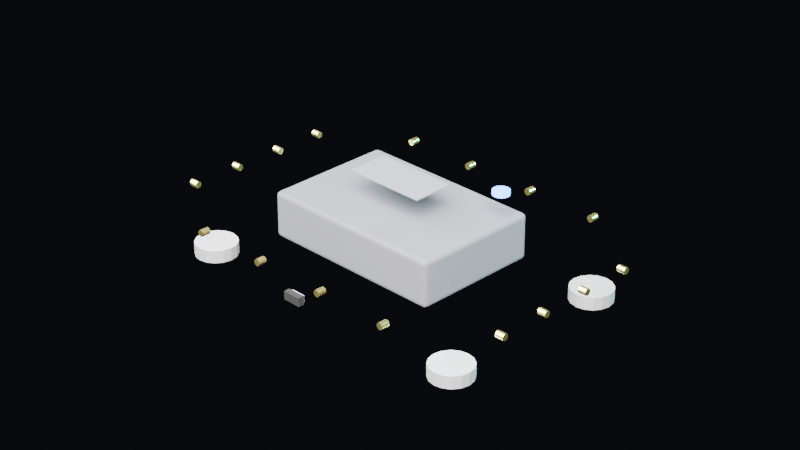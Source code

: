 # Source: hub.blend  (saved by Blender 5.1.29; exported with 4.5.12 LTS)
import bpy
from mathutils import Matrix  # noqa: F401  (used for matrix-valued properties, if any)

bpy.ops.wm.read_factory_settings(use_empty=True)
scene = bpy.context.scene
scene.name = 'Scene'

# ---- collections
col_collection = bpy.data.collections.new('Collection'); scene.collection.children.link(col_collection)
col_style_1_minimal = bpy.data.collections.new('Style_1_Minimal'); scene.collection.children.link(col_style_1_minimal)
col_style_2_rounded = bpy.data.collections.new('Style_2_Rounded'); scene.collection.children.link(col_style_2_rounded)
col_style_3_baroque = bpy.data.collections.new('Style_3_Baroque'); scene.collection.children.link(col_style_3_baroque)
col_style_4_wood = bpy.data.collections.new('Style_4_Wood'); scene.collection.children.link(col_style_4_wood)

# ---- materials (node trees are filled in below, after node groups)
mat_housing = bpy.data.materials.new('Housing')
mat_led_blue = bpy.data.materials.new('LED_Blue')
mat_usb_c = bpy.data.materials.new('USB_C')
mat_usb_inner = bpy.data.materials.new('USB_Inner')
mat_label = bpy.data.materials.new('Label')
mat_gold = bpy.data.materials.new('Gold')
mat_silver = bpy.data.materials.new('Silver')

# ---- material node trees
mat_housing.use_nodes = True; mat_housing.node_tree.nodes.clear()
_N = mat_housing.node_tree.nodes; _L = mat_housing.node_tree.links
n0 = _N.new('ShaderNodeBsdfPrincipled'); n0.name = 'Principled BSDF'; n0.location = (-200, 100)
n0.inputs[0].default_value = (0.04, 0.04, 0.05, 1.0)
n0.inputs[2].default_value = 0.85
n1 = _N.new('ShaderNodeOutputMaterial'); n1.name = 'Material Output'; n1.location = (200, 100)
_L.new(n0.outputs[0], n1.inputs[0])
n1.is_active_output = True
mat_led_blue.use_nodes = True; mat_led_blue.node_tree.nodes.clear()
_N = mat_led_blue.node_tree.nodes; _L = mat_led_blue.node_tree.links
n0 = _N.new('ShaderNodeBsdfPrincipled'); n0.name = 'Principled BSDF'; n0.location = (-200, 100)
n0.inputs[0].default_value = (0.0, 0.05, 0.2, 1.0)
n0.inputs[2].default_value = 0.2
n0.inputs[27].default_value = (0.1, 0.3, 1.0, 1.0)
n0.inputs[28].default_value = 8.0
n1 = _N.new('ShaderNodeOutputMaterial'); n1.name = 'Material Output'; n1.location = (200, 100)
_L.new(n0.outputs[0], n1.inputs[0])
n1.is_active_output = True
mat_usb_c.use_nodes = True; mat_usb_c.node_tree.nodes.clear()
_N = mat_usb_c.node_tree.nodes; _L = mat_usb_c.node_tree.links
n0 = _N.new('ShaderNodeBsdfPrincipled'); n0.name = 'Principled BSDF'; n0.location = (-200, 100)
n0.inputs[0].default_value = (0.02, 0.02, 0.02, 1.0)
n0.inputs[1].default_value = 0.5
n0.inputs[2].default_value = 0.3
n1 = _N.new('ShaderNodeOutputMaterial'); n1.name = 'Material Output'; n1.location = (200, 100)
_L.new(n0.outputs[0], n1.inputs[0])
n1.is_active_output = True
mat_usb_inner.use_nodes = True; mat_usb_inner.node_tree.nodes.clear()
_N = mat_usb_inner.node_tree.nodes; _L = mat_usb_inner.node_tree.links
n0 = _N.new('ShaderNodeBsdfPrincipled'); n0.name = 'Principled BSDF'; n0.location = (-200, 100)
n0.inputs[0].default_value = (0.6, 0.6, 0.65, 1.0)
n0.inputs[1].default_value = 0.8
n0.inputs[2].default_value = 0.3
n1 = _N.new('ShaderNodeOutputMaterial'); n1.name = 'Material Output'; n1.location = (200, 100)
_L.new(n0.outputs[0], n1.inputs[0])
n1.is_active_output = True
mat_label.use_nodes = True; mat_label.node_tree.nodes.clear()
_N = mat_label.node_tree.nodes; _L = mat_label.node_tree.links
n0 = _N.new('ShaderNodeBsdfPrincipled'); n0.name = 'Principled BSDF'; n0.location = (-200, 100)
n0.inputs[0].default_value = (0.06, 0.06, 0.07, 1.0)
n0.inputs[2].default_value = 0.7
n1 = _N.new('ShaderNodeOutputMaterial'); n1.name = 'Material Output'; n1.location = (200, 100)
_L.new(n0.outputs[0], n1.inputs[0])
n1.is_active_output = True
mat_gold.use_nodes = True; mat_gold.node_tree.nodes.clear()
_N = mat_gold.node_tree.nodes; _L = mat_gold.node_tree.links
n0 = _N.new('ShaderNodeBsdfPrincipled'); n0.name = 'Principled BSDF'; n0.location = (-200, 100)
n0.inputs[0].default_value = (0.83, 0.69, 0.22, 1.0)
n0.inputs[1].default_value = 1.0
n0.inputs[2].default_value = 0.3
n1 = _N.new('ShaderNodeOutputMaterial'); n1.name = 'Material Output'; n1.location = (200, 100)
_L.new(n0.outputs[0], n1.inputs[0])
n1.is_active_output = True
mat_silver.use_nodes = True; mat_silver.node_tree.nodes.clear()
_N = mat_silver.node_tree.nodes; _L = mat_silver.node_tree.links
n0 = _N.new('ShaderNodeBsdfPrincipled'); n0.name = 'Principled BSDF'; n0.location = (-200, 100)
n0.inputs[0].default_value = (0.75, 0.75, 0.78, 1.0)
n0.inputs[1].default_value = 0.9
n0.inputs[2].default_value = 0.4
n1 = _N.new('ShaderNodeOutputMaterial'); n1.name = 'Material Output'; n1.location = (200, 100)
_L.new(n0.outputs[0], n1.inputs[0])
n1.is_active_output = True

# ---- world
world_world = bpy.data.worlds.new('World'); scene.world = world_world
world_world.use_nodes = True; world_world.node_tree.nodes.clear()
_N = world_world.node_tree.nodes; _L = world_world.node_tree.links
n0 = _N.new('ShaderNodeOutputWorld'); n0.name = 'World Output'; n0.location = (200, 100)
n1 = _N.new('ShaderNodeBackground'); n1.name = 'Background'; n1.location = (-200, 100)
n1.inputs[0].default_value = (0.01, 0.01, 0.015, 1.0)
n1.inputs[1].default_value = 0.5
_L.new(n1.outputs[0], n0.inputs[0])
n0.is_active_output = True
world_world.color = (0.05088, 0.05088, 0.05088)
world_world.sun_shadow_jitter_overblur = 0.0

# ---- cameras
cam_camera = bpy.data.cameras.new('Camera')
cam_camera.lens = 85.0

# ---- lights
light_area = bpy.data.lights.new('Area', 'AREA')
light_area.color = (1.0, 0.98, 0.95)
light_area.energy = 30.0
light_area.size = 0.3
light_area.size_y = 1.0
light_area_001 = bpy.data.lights.new('Area.001', 'AREA')
light_area_001.color = (0.9, 0.92, 1.0)
light_area_001.size = 0.4
light_area_001.size_y = 1.0
light_point = bpy.data.lights.new('Point', 'POINT')
light_point.color = (0.0, 0.83, 0.67)
light_point.energy = 5.0

# ---- meshes
me_cube = bpy.data.meshes.new('Cube')
me_cube.from_pydata([(-0.02175, -0.0145, -0.0055), (-0.02175, -0.0155, -0.0045), (-0.02275, -0.0145, -0.0045), (-0.02175, -0.015, -0.005366), (-0.02225, -0.0145, -0.005366), (-0.02223, -0.01498, -0.005237), (-0.02225, -0.01537, -0.0045), (-0.02175, -0.01537, -0.004999), (-0.02223, -0.01524, -0.004978), (-0.02262, -0.0145, -0.004999), (-0.02262, -0.015, -0.0045), (-0.02249, -0.01498, -0.004978), (-0.02175, -0.0155, 0.0045), (-0.02175, -0.0145, 0.0055), (-0.02275, -0.0145, 0.0045), (-0.02175, -0.01537, 0.004999), (-0.02225, -0.01537, 0.0045), (-0.02223, -0.01524, 0.004978), (-0.02225, -0.0145, 0.005366), (-0.02175, -0.015, 0.005366), (-0.02223, -0.01498, 0.005237), (-0.02262, -0.015, 0.0045), (-0.02262, -0.0145, 0.004999), (-0.02249, -0.01498, 0.004978), (-0.02175, 0.0145, -0.0055), (-0.02275, 0.0145, -0.0045), (-0.02175, 0.0155, -0.0045), (-0.02225, 0.0145, -0.005366), (-0.02175, 0.015, -0.005366), (-0.02223, 0.01498, -0.005237), (-0.02262, 0.015, -0.0045), (-0.02262, 0.0145, -0.004999), (-0.02249, 0.01498, -0.004978), (-0.02175, 0.01537, -0.004999), (-0.02225, 0.01537, -0.0045), (-0.02223, 0.01524, -0.004978), (-0.02175, 0.0145, 0.0055), (-0.02175, 0.0155, 0.0045), (-0.02275, 0.0145, 0.0045), (-0.02175, 0.015, 0.005366), (-0.02225, 0.0145, 0.005366), (-0.02223, 0.01498, 0.005237), (-0.02225, 0.01537, 0.0045), (-0.02175, 0.01537, 0.004999), (-0.02223, 0.01524, 0.004978), (-0.02262, 0.0145, 0.004999), (-0.02262, 0.015, 0.0045), (-0.02249, 0.01498, 0.004978), (0.02175, -0.0145, -0.0055), (0.02275, -0.0145, -0.0045), (0.02175, -0.0155, -0.0045), (0.02225, -0.0145, -0.005366), (0.02175, -0.015, -0.005366), (0.02223, -0.01498, -0.005237), (0.02262, -0.015, -0.0045), (0.02262, -0.0145, -0.004999), (0.02249, -0.01498, -0.004978), (0.02175, -0.01537, -0.004999), (0.02225, -0.01537, -0.0045), (0.02223, -0.01524, -0.004978), (0.02175, -0.0145, 0.0055), (0.02175, -0.0155, 0.0045), (0.02275, -0.0145, 0.0045), (0.02175, -0.015, 0.005366), (0.02225, -0.0145, 0.005366), (0.02223, -0.01498, 0.005237), (0.02225, -0.01537, 0.0045), (0.02175, -0.01537, 0.004999), (0.02223, -0.01524, 0.004978), (0.02262, -0.0145, 0.004999), (0.02262, -0.015, 0.0045), (0.02249, -0.01498, 0.004978), (0.02175, 0.0145, -0.0055), (0.02175, 0.0155, -0.0045), (0.02275, 0.0145, -0.0045), (0.02175, 0.015, -0.005366), (0.02225, 0.0145, -0.005366), (0.02223, 0.01498, -0.005237), (0.02225, 0.01537, -0.0045), (0.02175, 0.01537, -0.004999), (0.02223, 0.01524, -0.004978), (0.02262, 0.0145, -0.004999), (0.02262, 0.015, -0.0045), (0.02249, 0.01498, -0.004978), (0.02175, 0.0145, 0.0055), (0.02275, 0.0145, 0.0045), (0.02175, 0.0155, 0.0045), (0.02225, 0.0145, 0.005366), (0.02175, 0.015, 0.005366), (0.02223, 0.01498, 0.005237), (0.02262, 0.015, 0.0045), (0.02262, 0.0145, 0.004999), (0.02249, 0.01498, 0.004978), (0.02175, 0.01537, 0.004999), (0.02225, 0.01537, 0.0045), (0.02223, 0.01524, 0.004978)], [], [(0, 3, 5, 4), (3, 7, 8, 5), (1, 6, 8, 7), (6, 10, 11, 8), (2, 9, 11, 10), (9, 4, 5, 11), (5, 8, 11), (12, 15, 17, 16), (15, 19, 20, 17), (13, 18, 20, 19), (18, 22, 23, 20), (14, 21, 23, 22), (21, 16, 17, 23), (17, 20, 23), (24, 27, 29, 28), (27, 31, 32, 29), (25, 30, 32, 31), (30, 34, 35, 32), (26, 33, 35, 34), (33, 28, 29, 35), (29, 32, 35), (36, 39, 41, 40), (39, 43, 44, 41), (37, 42, 44, 43), (42, 46, 47, 44), (38, 45, 47, 46), (45, 40, 41, 47), (41, 44, 47), (48, 51, 53, 52), (51, 55, 56, 53), (49, 54, 56, 55), (54, 58, 59, 56), (50, 57, 59, 58), (57, 52, 53, 59), (53, 56, 59), (60, 63, 65, 64), (63, 67, 68, 65), (61, 66, 68, 67), (66, 70, 71, 68), (62, 69, 71, 70), (69, 64, 65, 71), (65, 68, 71), (72, 75, 77, 76), (75, 79, 80, 77), (73, 78, 80, 79), (78, 82, 83, 80), (74, 81, 83, 82), (81, 76, 77, 83), (77, 80, 83), (84, 87, 89, 88), (87, 91, 92, 89), (85, 90, 92, 91), (90, 94, 95, 92), (86, 93, 95, 94), (93, 88, 89, 95), (89, 92, 95), (24, 0, 4, 27), (27, 4, 9, 31), (31, 9, 2, 25), (1, 12, 16, 6), (6, 16, 21, 10), (10, 21, 14, 2), (13, 36, 40, 18), (18, 40, 45, 22), (22, 45, 38, 14), (37, 26, 34, 42), (42, 34, 30, 46), (46, 30, 25, 38), (72, 24, 28, 75), (75, 28, 33, 79), (79, 33, 26, 73), (36, 84, 88, 39), (39, 88, 93, 43), (43, 93, 86, 37), (85, 74, 82, 90), (90, 82, 78, 94), (94, 78, 73, 86), (48, 72, 76, 51), (51, 76, 81, 55), (55, 81, 74, 49), (84, 60, 64, 87), (87, 64, 69, 91), (91, 69, 62, 85), (61, 50, 58, 66), (66, 58, 54, 70), (70, 54, 49, 62), (0, 48, 52, 3), (3, 52, 57, 7), (7, 57, 50, 1), (60, 13, 19, 63), (63, 19, 15, 67), (67, 15, 12, 61), (24, 72, 48, 0), (2, 14, 38, 25), (50, 61, 12, 1), (84, 36, 13, 60), (26, 37, 86, 73), (74, 85, 62, 49)])
_uv = me_cube.uv_layers.new(name='UVMap')
_uv.uv.foreach_set('vector', [0.1305, 0.7419, 0.1305, 0.746, 0.1279, 0.7458, 0.1278, 0.7419, 0.1305, 0.746, 0.1305, 0.75, 0.1279, 0.75, 0.1279, 0.7458, 0.3977, 0.9945, 0.3977, 1.0, 0.375, 0.9971, 0.375, 0.9945, 0.3977, 0.0, 0.3977, 0.004038, 0.375, 0.004208, 0.375, 0.0, 0.3977, 0.008065, 0.375, 0.008065, 0.375, 0.004208, 0.3977, 0.004038, 0.125, 0.7419, 0.1278, 0.7419, 0.1279, 0.7458, 0.125, 0.7458, 0.1279, 0.7458, 0.1279, 0.75, 0.125, 0.7458, 0.6023, 0.9945, 0.6136, 0.9945, 0.6131, 0.9971, 0.6023, 1.0, 0.6136, 0.9945, 0.625, 0.9945, 0.625, 0.9971, 0.6131, 0.9971, 0.8695, 0.7419, 0.875, 0.7419, 0.8721, 0.75, 0.8695, 0.75, 0.625, 0.008065, 0.6136, 0.008065, 0.6131, 0.004208, 0.625, 0.0, 0.6023, 0.008065, 0.6023, 0.004038, 0.6131, 0.004208, 0.6136, 0.008065, 0.6023, 0.004038, 0.6023, 0.0, 0.6131, 0.002124, 0.6131, 0.004208, 0.6131, 0.9971, 0.625, 0.9971, 0.6131, 0.9986, 0.1305, 0.5081, 0.1278, 0.5081, 0.1279, 0.5042, 0.1305, 0.504, 0.1278, 0.5081, 0.125, 0.5081, 0.125, 0.5042, 0.1279, 0.5042, 0.3977, 0.2419, 0.3977, 0.246, 0.375, 0.2458, 0.375, 0.2419, 0.3977, 0.246, 0.3977, 0.2528, 0.375, 0.2529, 0.375, 0.2458, 0.3977, 0.2555, 0.375, 0.2555, 0.375, 0.2529, 0.3977, 0.2528, 0.1305, 0.5, 0.1305, 0.504, 0.1279, 0.5042, 0.1279, 0.5, 0.1279, 0.5042, 0.125, 0.5042, 0.1279, 0.5, 0.8695, 0.5081, 0.8695, 0.5, 0.8721, 0.5, 0.875, 0.5081, 0.625, 0.2555, 0.6136, 0.2555, 0.6131, 0.2529, 0.625, 0.2519, 0.6023, 0.2555, 0.6023, 0.2528, 0.6131, 0.2529, 0.6136, 0.2555, 0.6023, 0.2528, 0.6023, 0.246, 0.6131, 0.2472, 0.6131, 0.2529, 0.6023, 0.2419, 0.6136, 0.2419, 0.6131, 0.2472, 0.6023, 0.246, 0.6136, 0.2419, 0.625, 0.2419, 0.625, 0.2519, 0.6131, 0.2472, 0.625, 0.2519, 0.6131, 0.2529, 0.6131, 0.2472, 0.3695, 0.7419, 0.3722, 0.7419, 0.3721, 0.7458, 0.3695, 0.746, 0.3722, 0.7419, 0.3864, 0.7419, 0.3835, 0.7458, 0.3721, 0.7458, 0.3977, 0.7419, 0.3977, 0.746, 0.3835, 0.7458, 0.3864, 0.7419, 0.3977, 0.746, 0.3977, 0.7528, 0.3736, 0.7514, 0.3835, 0.7458, 0.3977, 0.7555, 0.3723, 0.7527, 0.3736, 0.7514, 0.3977, 0.7528, 0.3723, 0.7527, 0.3695, 0.746, 0.3721, 0.7458, 0.3736, 0.7514, 0.3721, 0.7458, 0.3835, 0.7458, 0.3736, 0.7514, 0.6305, 0.7419, 0.6277, 0.7527, 0.6264, 0.7514, 0.6278, 0.7419, 0.6277, 0.7527, 0.6136, 0.7555, 0.6131, 0.7529, 0.6264, 0.7514, 0.6023, 0.7555, 0.6023, 0.7528, 0.6131, 0.7529, 0.6136, 0.7555, 0.6023, 0.7528, 0.6023, 0.746, 0.6131, 0.7472, 0.6131, 0.7529, 0.6023, 0.7419, 0.6136, 0.7419, 0.6131, 0.7472, 0.6023, 0.746, 0.6136, 0.7419, 0.6278, 0.7419, 0.6264, 0.7514, 0.6131, 0.7472, 0.6264, 0.7514, 0.6131, 0.7529, 0.6131, 0.7472, 0.3695, 0.5081, 0.3695, 0.504, 0.3721, 0.5042, 0.3722, 0.5081, 0.3695, 0.504, 0.3723, 0.4973, 0.3736, 0.4986, 0.3721, 0.5042, 0.3977, 0.4945, 0.3977, 0.4972, 0.3736, 0.4986, 0.3723, 0.4973, 0.3977, 0.4972, 0.3977, 0.504, 0.3835, 0.5042, 0.3736, 0.4986, 0.3977, 0.5081, 0.3864, 0.5081, 0.3835, 0.5042, 0.3977, 0.504, 0.3864, 0.5081, 0.3722, 0.5081, 0.3721, 0.5042, 0.3835, 0.5042, 0.3721, 0.5042, 0.3736, 0.4986, 0.3835, 0.5042, 0.6305, 0.5081, 0.6278, 0.5081, 0.6234, 0.5024, 0.6277, 0.4973, 0.6278, 0.5081, 0.6136, 0.5081, 0.6131, 0.5042, 0.6234, 0.5024, 0.6023, 0.5081, 0.6023, 0.504, 0.6131, 0.5042, 0.6136, 0.5081, 0.6023, 0.504, 0.6023, 0.4972, 0.6131, 0.4984, 0.6131, 0.5042, 0.6023, 0.4945, 0.6136, 0.4945, 0.6131, 0.4984, 0.6023, 0.4972, 0.6136, 0.4945, 0.6277, 0.4973, 0.6234, 0.5024, 0.6131, 0.4984, 0.6234, 0.5024, 0.6131, 0.5042, 0.6131, 0.4984, 0.1305, 0.5081, 0.1305, 0.7419, 0.1278, 0.7419, 0.1278, 0.5081, 0.1278, 0.5081, 0.1278, 0.7419, 0.125, 0.7419, 0.125, 0.5081, 0.375, 0.2419, 0.375, 0.008065, 0.3977, 0.008065, 0.3977, 0.2419, 0.3977, 0.9945, 0.6023, 0.9945, 0.6023, 1.0, 0.3977, 1.0, 0.3977, 0.0, 0.6023, 0.0, 0.6023, 0.004038, 0.3977, 0.004038, 0.3977, 0.004038, 0.6023, 0.004038, 0.6023, 0.008065, 0.3977, 0.008065, 0.8695, 0.7419, 0.8695, 0.5081, 0.875, 0.5081, 0.875, 0.7419, 0.625, 0.008065, 0.625, 0.2419, 0.6136, 0.2419, 0.6136, 0.008065, 0.6136, 0.008065, 0.6136, 0.2419, 0.6023, 0.2419, 0.6023, 0.008065, 0.6023, 0.2555, 0.3977, 0.2555, 0.3977, 0.2528, 0.6023, 0.2528, 0.6023, 0.2528, 0.3977, 0.2528, 0.3977, 0.246, 0.6023, 0.246, 0.6023, 0.246, 0.3977, 0.246, 0.3977, 0.2419, 0.6023, 0.2419, 0.3695, 0.5081, 0.1305, 0.5081, 0.1305, 0.504, 0.3695, 0.504, 0.3695, 0.504, 0.1305, 0.504, 0.1305, 0.5, 0.3723, 0.4973, 0.3723, 0.4973, 0.375, 0.2555, 0.3977, 0.2555, 0.3977, 0.4945, 0.8695, 0.5081, 0.6305, 0.5081, 0.6277, 0.4973, 0.8695, 0.5, 0.625, 0.2555, 0.6277, 0.4973, 0.6136, 0.4945, 0.6136, 0.2555, 0.6136, 0.2555, 0.6136, 0.4945, 0.6023, 0.4945, 0.6023, 0.2555, 0.6023, 0.5081, 0.3977, 0.5081, 0.3977, 0.504, 0.6023, 0.504, 0.6023, 0.504, 0.3977, 0.504, 0.3977, 0.4972, 0.6023, 0.4972, 0.6023, 0.4972, 0.3977, 0.4972, 0.3977, 0.4945, 0.6023, 0.4945, 0.3695, 0.7419, 0.3695, 0.5081, 0.3722, 0.5081, 0.3722, 0.7419, 0.3722, 0.7419, 0.3722, 0.5081, 0.3864, 0.5081, 0.3864, 0.7419, 0.3864, 0.7419, 0.3864, 0.5081, 0.3977, 0.5081, 0.3977, 0.7419, 0.6305, 0.5081, 0.6305, 0.7419, 0.6278, 0.7419, 0.6278, 0.5081, 0.6278, 0.5081, 0.6278, 0.7419, 0.6136, 0.7419, 0.6136, 0.5081, 0.6136, 0.5081, 0.6136, 0.7419, 0.6023, 0.7419, 0.6023, 0.5081, 0.6023, 0.7555, 0.3977, 0.7555, 0.3977, 0.7528, 0.6023, 0.7528, 0.6023, 0.7528, 0.3977, 0.7528, 0.3977, 0.746, 0.6023, 0.746, 0.6023, 0.746, 0.3977, 0.746, 0.3977, 0.7419, 0.6023, 0.7419, 0.1305, 0.7419, 0.3695, 0.7419, 0.3695, 0.746, 0.1305, 0.746, 0.1305, 0.746, 0.3695, 0.746, 0.3723, 0.7527, 0.1305, 0.75, 0.375, 0.9945, 0.3723, 0.7527, 0.3977, 0.7555, 0.3977, 0.9945, 0.6305, 0.7419, 0.8695, 0.7419, 0.8695, 0.75, 0.6277, 0.7527, 0.6277, 0.7527, 0.625, 0.9945, 0.6136, 0.9945, 0.6136, 0.7555, 0.6136, 0.7555, 0.6136, 0.9945, 0.6023, 0.9945, 0.6023, 0.7555, 0.1305, 0.5081, 0.3695, 0.5081, 0.3695, 0.7419, 0.1305, 0.7419, 0.3977, 0.008065, 0.6023, 0.008065, 0.6023, 0.2419, 0.3977, 0.2419, 0.3977, 0.7555, 0.6023, 0.7555, 0.6023, 0.9945, 0.3977, 0.9945, 0.6305, 0.5081, 0.8695, 0.5081, 0.8695, 0.7419, 0.6305, 0.7419, 0.3977, 0.2555, 0.6023, 0.2555, 0.6023, 0.4945, 0.3977, 0.4945, 0.3977, 0.5081, 0.6023, 0.5081, 0.6023, 0.7419, 0.3977, 0.7419])
me_cube.materials.append(mat_housing)
me_cube.update()
me_cylinder = bpy.data.meshes.new('Cylinder')
me_cylinder.from_pydata([(0.0, 0.002, -0.0005), (0.0, 0.002, 0.0005), (0.0007654, 0.001848, -0.0005), (0.0007654, 0.001848, 0.0005), (0.001414, 0.001414, -0.0005), (0.001414, 0.001414, 0.0005), (0.001848, 0.0007654, -0.0005), (0.001848, 0.0007654, 0.0005), (0.002, 0.0, -0.0005), (0.002, 0.0, 0.0005), (0.001848, -0.0007654, -0.0005), (0.001848, -0.0007654, 0.0005), (0.001414, -0.001414, -0.0005), (0.001414, -0.001414, 0.0005), (0.0007654, -0.001848, -0.0005), (0.0007654, -0.001848, 0.0005), (0.0, -0.002, -0.0005), (0.0, -0.002, 0.0005), (-0.0007654, -0.001848, -0.0005), (-0.0007654, -0.001848, 0.0005), (-0.001414, -0.001414, -0.0005), (-0.001414, -0.001414, 0.0005), (-0.001848, -0.0007654, -0.0005), (-0.001848, -0.0007654, 0.0005), (-0.002, 0.0, -0.0005), (-0.002, 0.0, 0.0005), (-0.001848, 0.0007654, -0.0005), (-0.001848, 0.0007654, 0.0005), (-0.001414, 0.001414, -0.0005), (-0.001414, 0.001414, 0.0005), (-0.0007654, 0.001848, -0.0005), (-0.0007654, 0.001848, 0.0005)], [], [(0, 1, 3, 2), (2, 3, 5, 4), (4, 5, 7, 6), (6, 7, 9, 8), (8, 9, 11, 10), (10, 11, 13, 12), (12, 13, 15, 14), (14, 15, 17, 16), (16, 17, 19, 18), (18, 19, 21, 20), (20, 21, 23, 22), (22, 23, 25, 24), (24, 25, 27, 26), (26, 27, 29, 28), (3, 1, 31, 29, 27, 25, 23, 21, 19, 17, 15, 13, 11, 9, 7, 5), (28, 29, 31, 30), (30, 31, 1, 0), (0, 2, 4, 6, 8, 10, 12, 14, 16, 18, 20, 22, 24, 26, 28, 30)])
_uv = me_cylinder.uv_layers.new(name='UVMap')
_uv.uv.foreach_set('vector', [1.0, 0.5, 1.0, 1.0, 0.9375, 1.0, 0.9375, 0.5, 0.9375, 0.5, 0.9375, 1.0, 0.875, 1.0, 0.875, 0.5, 0.875, 0.5, 0.875, 1.0, 0.8125, 1.0, 0.8125, 0.5, 0.8125, 0.5, 0.8125, 1.0, 0.75, 1.0, 0.75, 0.5, 0.75, 0.5, 0.75, 1.0, 0.6875, 1.0, 0.6875, 0.5, 0.6875, 0.5, 0.6875, 1.0, 0.625, 1.0, 0.625, 0.5, 0.625, 0.5, 0.625, 1.0, 0.5625, 1.0, 0.5625, 0.5, 0.5625, 0.5, 0.5625, 1.0, 0.5, 1.0, 0.5, 0.5, 0.5, 0.5, 0.5, 1.0, 0.4375, 1.0, 0.4375, 0.5, 0.4375, 0.5, 0.4375, 1.0, 0.375, 1.0, 0.375, 0.5, 0.375, 0.5, 0.375, 1.0, 0.3125, 1.0, 0.3125, 0.5, 0.3125, 0.5, 0.3125, 1.0, 0.25, 1.0, 0.25, 0.5, 0.25, 0.5, 0.25, 1.0, 0.1875, 1.0, 0.1875, 0.5, 0.1875, 0.5, 0.1875, 1.0, 0.125, 1.0, 0.125, 0.5, 0.3418, 0.4717, 0.25, 0.49, 0.1582, 0.4717, 0.08029, 0.4197, 0.02827, 0.3418, 0.01, 0.25, 0.02827, 0.1582, 0.08029, 0.08029, 0.1582, 0.02827, 0.25, 0.01, 0.3418, 0.02827, 0.4197, 0.08029, 0.4717, 0.1582, 0.49, 0.25, 0.4717, 0.3418, 0.4197, 0.4197, 0.125, 0.5, 0.125, 1.0, 0.0625, 1.0, 0.0625, 0.5, 0.0625, 0.5, 0.0625, 1.0, 0.0, 1.0, 0.0, 0.5, 0.75, 0.49, 0.8418, 0.4717, 0.9197, 0.4197, 0.9717, 0.3418, 0.99, 0.25, 0.9717, 0.1582, 0.9197, 0.08029, 0.8418, 0.02827, 0.75, 0.01, 0.6582, 0.02827, 0.5803, 0.08029, 0.5283, 0.1582, 0.51, 0.25, 0.5283, 0.3418, 0.5803, 0.4197, 0.6582, 0.4717])
me_cylinder.materials.append(mat_led_blue)
me_cylinder.update()
me_cube_001 = bpy.data.meshes.new('Cube.001')
me_cube_001.from_pydata([(-0.00225, -0.03175, -0.0065), (-0.00225, -0.03175, -0.0045), (-0.00225, -0.03025, -0.0065), (-0.00225, -0.03025, -0.0045), (0.00225, -0.03175, -0.0065), (0.00225, -0.03175, -0.0045), (0.00225, -0.03025, -0.0065), (0.00225, -0.03025, -0.0045)], [], [(0, 1, 3, 2), (2, 3, 7, 6), (6, 7, 5, 4), (4, 5, 1, 0), (2, 6, 4, 0), (7, 3, 1, 5)])
_uv = me_cube_001.uv_layers.new(name='UVMap')
_uv.uv.foreach_set('vector', [0.375, 0.0, 0.625, 0.0, 0.625, 0.25, 0.375, 0.25, 0.375, 0.25, 0.625, 0.25, 0.625, 0.5, 0.375, 0.5, 0.375, 0.5, 0.625, 0.5, 0.625, 0.75, 0.375, 0.75, 0.375, 0.75, 0.625, 0.75, 0.625, 1.0, 0.375, 1.0, 0.125, 0.5, 0.375, 0.5, 0.375, 0.75, 0.125, 0.75, 0.625, 0.5, 0.875, 0.5, 0.875, 0.75, 0.625, 0.75])
me_cube_001.materials.append(mat_usb_c)
me_cube_001.update()
me_cube_002 = bpy.data.meshes.new('Cube.002')
me_cube_002.from_pydata([(-0.00175, -0.03025, -0.00625), (-0.00175, -0.03025, -0.00475), (-0.00175, -0.02975, -0.00625), (-0.00175, -0.02975, -0.00475), (0.00175, -0.03025, -0.00625), (0.00175, -0.03025, -0.00475), (0.00175, -0.02975, -0.00625), (0.00175, -0.02975, -0.00475)], [], [(0, 1, 3, 2), (2, 3, 7, 6), (6, 7, 5, 4), (4, 5, 1, 0), (2, 6, 4, 0), (7, 3, 1, 5)])
_uv = me_cube_002.uv_layers.new(name='UVMap')
_uv.uv.foreach_set('vector', [0.375, 0.0, 0.625, 0.0, 0.625, 0.25, 0.375, 0.25, 0.375, 0.25, 0.625, 0.25, 0.625, 0.5, 0.375, 0.5, 0.375, 0.5, 0.625, 0.5, 0.625, 0.75, 0.375, 0.75, 0.375, 0.75, 0.625, 0.75, 0.625, 1.0, 0.375, 1.0, 0.125, 0.5, 0.375, 0.5, 0.375, 0.75, 0.125, 0.75, 0.625, 0.5, 0.875, 0.5, 0.875, 0.75, 0.625, 0.75])
me_cube_002.materials.append(mat_usb_inner)
me_cube_002.update()
me_cube_003 = bpy.data.meshes.new('Cube.003')
me_cube_003.from_pydata([(-0.01, -0.005, 0.01118), (-0.01, -0.005, 0.01143), (-0.01, 0.005, 0.01118), (-0.01, 0.005, 0.01143), (0.01, -0.005, 0.01118), (0.01, -0.005, 0.01143), (0.01, 0.005, 0.01118), (0.01, 0.005, 0.01143)], [], [(0, 1, 3, 2), (2, 3, 7, 6), (6, 7, 5, 4), (4, 5, 1, 0), (2, 6, 4, 0), (7, 3, 1, 5)])
_uv = me_cube_003.uv_layers.new(name='UVMap')
_uv.uv.foreach_set('vector', [0.375, 0.0, 0.625, 0.0, 0.625, 0.25, 0.375, 0.25, 0.375, 0.25, 0.625, 0.25, 0.625, 0.5, 0.375, 0.5, 0.375, 0.5, 0.625, 0.5, 0.625, 0.75, 0.375, 0.75, 0.375, 0.75, 0.625, 0.75, 0.625, 1.0, 0.375, 1.0, 0.125, 0.5, 0.375, 0.5, 0.375, 0.75, 0.125, 0.75, 0.625, 0.5, 0.875, 0.5, 0.875, 0.75, 0.625, 0.75])
me_cube_003.materials.append(mat_label)
me_cube_003.update()
me_cylinder_001 = bpy.data.meshes.new('Cylinder.001')
me_cylinder_001.from_pydata([(0.0, 0.0008, -0.001), (0.0, 0.0008, 0.001), (0.0003061, 0.0007391, -0.001), (0.0003061, 0.0007391, 0.001), (0.0005657, 0.0005657, -0.001), (0.0005657, 0.0005657, 0.001), (0.0007391, 0.0003061, -0.001), (0.0007391, 0.0003061, 0.001), (0.0008, 0.0, -0.001), (0.0008, 0.0, 0.001), (0.0007391, -0.0003061, -0.001), (0.0007391, -0.0003061, 0.001), (0.0005657, -0.0005657, -0.001), (0.0005657, -0.0005657, 0.001), (0.0003061, -0.0007391, -0.001), (0.0003061, -0.0007391, 0.001), (0.0, -0.0008, -0.001), (0.0, -0.0008, 0.001), (-0.0003061, -0.0007391, -0.001), (-0.0003061, -0.0007391, 0.001), (-0.0005657, -0.0005657, -0.001), (-0.0005657, -0.0005657, 0.001), (-0.0007391, -0.0003061, -0.001), (-0.0007391, -0.0003061, 0.001), (-0.0008, 0.0, -0.001), (-0.0008, 0.0, 0.001), (-0.0007391, 0.0003061, -0.001), (-0.0007391, 0.0003061, 0.001), (-0.0005657, 0.0005657, -0.001), (-0.0005657, 0.0005657, 0.001), (-0.0003061, 0.0007391, -0.001), (-0.0003061, 0.0007391, 0.001)], [], [(0, 1, 3, 2), (2, 3, 5, 4), (4, 5, 7, 6), (6, 7, 9, 8), (8, 9, 11, 10), (10, 11, 13, 12), (12, 13, 15, 14), (14, 15, 17, 16), (16, 17, 19, 18), (18, 19, 21, 20), (20, 21, 23, 22), (22, 23, 25, 24), (24, 25, 27, 26), (26, 27, 29, 28), (3, 1, 31, 29, 27, 25, 23, 21, 19, 17, 15, 13, 11, 9, 7, 5), (28, 29, 31, 30), (30, 31, 1, 0), (0, 2, 4, 6, 8, 10, 12, 14, 16, 18, 20, 22, 24, 26, 28, 30)])
_uv = me_cylinder_001.uv_layers.new(name='UVMap')
_uv.uv.foreach_set('vector', [1.0, 0.5, 1.0, 1.0, 0.9375, 1.0, 0.9375, 0.5, 0.9375, 0.5, 0.9375, 1.0, 0.875, 1.0, 0.875, 0.5, 0.875, 0.5, 0.875, 1.0, 0.8125, 1.0, 0.8125, 0.5, 0.8125, 0.5, 0.8125, 1.0, 0.75, 1.0, 0.75, 0.5, 0.75, 0.5, 0.75, 1.0, 0.6875, 1.0, 0.6875, 0.5, 0.6875, 0.5, 0.6875, 1.0, 0.625, 1.0, 0.625, 0.5, 0.625, 0.5, 0.625, 1.0, 0.5625, 1.0, 0.5625, 0.5, 0.5625, 0.5, 0.5625, 1.0, 0.5, 1.0, 0.5, 0.5, 0.5, 0.5, 0.5, 1.0, 0.4375, 1.0, 0.4375, 0.5, 0.4375, 0.5, 0.4375, 1.0, 0.375, 1.0, 0.375, 0.5, 0.375, 0.5, 0.375, 1.0, 0.3125, 1.0, 0.3125, 0.5, 0.3125, 0.5, 0.3125, 1.0, 0.25, 1.0, 0.25, 0.5, 0.25, 0.5, 0.25, 1.0, 0.1875, 1.0, 0.1875, 0.5, 0.1875, 0.5, 0.1875, 1.0, 0.125, 1.0, 0.125, 0.5, 0.3418, 0.4717, 0.25, 0.49, 0.1582, 0.4717, 0.08029, 0.4197, 0.02827, 0.3418, 0.01, 0.25, 0.02827, 0.1582, 0.08029, 0.08029, 0.1582, 0.02827, 0.25, 0.01, 0.3418, 0.02827, 0.4197, 0.08029, 0.4717, 0.1582, 0.49, 0.25, 0.4717, 0.3418, 0.4197, 0.4197, 0.125, 0.5, 0.125, 1.0, 0.0625, 1.0, 0.0625, 0.5, 0.0625, 0.5, 0.0625, 1.0, 0.0, 1.0, 0.0, 0.5, 0.75, 0.49, 0.8418, 0.4717, 0.9197, 0.4197, 0.9717, 0.3418, 0.99, 0.25, 0.9717, 0.1582, 0.9197, 0.08029, 0.8418, 0.02827, 0.75, 0.01, 0.6582, 0.02827, 0.5803, 0.08029, 0.5283, 0.1582, 0.51, 0.25, 0.5283, 0.3418, 0.5803, 0.4197, 0.6582, 0.4717])
me_cylinder_001.materials.append(mat_gold)
me_cylinder_001.update()
me_cylinder_002 = bpy.data.meshes.new('Cylinder.002')
me_cylinder_002.from_pydata([(0.0, 0.0008, -0.001), (0.0, 0.0008, 0.001), (0.0003061, 0.0007391, -0.001), (0.0003061, 0.0007391, 0.001), (0.0005657, 0.0005657, -0.001), (0.0005657, 0.0005657, 0.001), (0.0007391, 0.0003061, -0.001), (0.0007391, 0.0003061, 0.001), (0.0008, 0.0, -0.001), (0.0008, 0.0, 0.001), (0.0007391, -0.0003061, -0.001), (0.0007391, -0.0003061, 0.001), (0.0005657, -0.0005657, -0.001), (0.0005657, -0.0005657, 0.001), (0.0003061, -0.0007391, -0.001), (0.0003061, -0.0007391, 0.001), (0.0, -0.0008, -0.001), (0.0, -0.0008, 0.001), (-0.0003061, -0.0007391, -0.001), (-0.0003061, -0.0007391, 0.001), (-0.0005657, -0.0005657, -0.001), (-0.0005657, -0.0005657, 0.001), (-0.0007391, -0.0003061, -0.001), (-0.0007391, -0.0003061, 0.001), (-0.0008, 0.0, -0.001), (-0.0008, 0.0, 0.001), (-0.0007391, 0.0003061, -0.001), (-0.0007391, 0.0003061, 0.001), (-0.0005657, 0.0005657, -0.001), (-0.0005657, 0.0005657, 0.001), (-0.0003061, 0.0007391, -0.001), (-0.0003061, 0.0007391, 0.001)], [], [(0, 1, 3, 2), (2, 3, 5, 4), (4, 5, 7, 6), (6, 7, 9, 8), (8, 9, 11, 10), (10, 11, 13, 12), (12, 13, 15, 14), (14, 15, 17, 16), (16, 17, 19, 18), (18, 19, 21, 20), (20, 21, 23, 22), (22, 23, 25, 24), (24, 25, 27, 26), (26, 27, 29, 28), (3, 1, 31, 29, 27, 25, 23, 21, 19, 17, 15, 13, 11, 9, 7, 5), (28, 29, 31, 30), (30, 31, 1, 0), (0, 2, 4, 6, 8, 10, 12, 14, 16, 18, 20, 22, 24, 26, 28, 30)])
_uv = me_cylinder_002.uv_layers.new(name='UVMap')
_uv.uv.foreach_set('vector', [1.0, 0.5, 1.0, 1.0, 0.9375, 1.0, 0.9375, 0.5, 0.9375, 0.5, 0.9375, 1.0, 0.875, 1.0, 0.875, 0.5, 0.875, 0.5, 0.875, 1.0, 0.8125, 1.0, 0.8125, 0.5, 0.8125, 0.5, 0.8125, 1.0, 0.75, 1.0, 0.75, 0.5, 0.75, 0.5, 0.75, 1.0, 0.6875, 1.0, 0.6875, 0.5, 0.6875, 0.5, 0.6875, 1.0, 0.625, 1.0, 0.625, 0.5, 0.625, 0.5, 0.625, 1.0, 0.5625, 1.0, 0.5625, 0.5, 0.5625, 0.5, 0.5625, 1.0, 0.5, 1.0, 0.5, 0.5, 0.5, 0.5, 0.5, 1.0, 0.4375, 1.0, 0.4375, 0.5, 0.4375, 0.5, 0.4375, 1.0, 0.375, 1.0, 0.375, 0.5, 0.375, 0.5, 0.375, 1.0, 0.3125, 1.0, 0.3125, 0.5, 0.3125, 0.5, 0.3125, 1.0, 0.25, 1.0, 0.25, 0.5, 0.25, 0.5, 0.25, 1.0, 0.1875, 1.0, 0.1875, 0.5, 0.1875, 0.5, 0.1875, 1.0, 0.125, 1.0, 0.125, 0.5, 0.3418, 0.4717, 0.25, 0.49, 0.1582, 0.4717, 0.08029, 0.4197, 0.02827, 0.3418, 0.01, 0.25, 0.02827, 0.1582, 0.08029, 0.08029, 0.1582, 0.02827, 0.25, 0.01, 0.3418, 0.02827, 0.4197, 0.08029, 0.4717, 0.1582, 0.49, 0.25, 0.4717, 0.3418, 0.4197, 0.4197, 0.125, 0.5, 0.125, 1.0, 0.0625, 1.0, 0.0625, 0.5, 0.0625, 0.5, 0.0625, 1.0, 0.0, 1.0, 0.0, 0.5, 0.75, 0.49, 0.8418, 0.4717, 0.9197, 0.4197, 0.9717, 0.3418, 0.99, 0.25, 0.9717, 0.1582, 0.9197, 0.08029, 0.8418, 0.02827, 0.75, 0.01, 0.6582, 0.02827, 0.5803, 0.08029, 0.5283, 0.1582, 0.51, 0.25, 0.5283, 0.3418, 0.5803, 0.4197, 0.6582, 0.4717])
me_cylinder_002.materials.append(mat_gold)
me_cylinder_002.update()
me_cylinder_003 = bpy.data.meshes.new('Cylinder.003')
me_cylinder_003.from_pydata([(0.0, 0.0008, -0.001), (0.0, 0.0008, 0.001), (0.0003061, 0.0007391, -0.001), (0.0003061, 0.0007391, 0.001), (0.0005657, 0.0005657, -0.001), (0.0005657, 0.0005657, 0.001), (0.0007391, 0.0003061, -0.001), (0.0007391, 0.0003061, 0.001), (0.0008, 0.0, -0.001), (0.0008, 0.0, 0.001), (0.0007391, -0.0003061, -0.001), (0.0007391, -0.0003061, 0.001), (0.0005657, -0.0005657, -0.001), (0.0005657, -0.0005657, 0.001), (0.0003061, -0.0007391, -0.001), (0.0003061, -0.0007391, 0.001), (0.0, -0.0008, -0.001), (0.0, -0.0008, 0.001), (-0.0003061, -0.0007391, -0.001), (-0.0003061, -0.0007391, 0.001), (-0.0005657, -0.0005657, -0.001), (-0.0005657, -0.0005657, 0.001), (-0.0007391, -0.0003061, -0.001), (-0.0007391, -0.0003061, 0.001), (-0.0008, 0.0, -0.001), (-0.0008, 0.0, 0.001), (-0.0007391, 0.0003061, -0.001), (-0.0007391, 0.0003061, 0.001), (-0.0005657, 0.0005657, -0.001), (-0.0005657, 0.0005657, 0.001), (-0.0003061, 0.0007391, -0.001), (-0.0003061, 0.0007391, 0.001)], [], [(0, 1, 3, 2), (2, 3, 5, 4), (4, 5, 7, 6), (6, 7, 9, 8), (8, 9, 11, 10), (10, 11, 13, 12), (12, 13, 15, 14), (14, 15, 17, 16), (16, 17, 19, 18), (18, 19, 21, 20), (20, 21, 23, 22), (22, 23, 25, 24), (24, 25, 27, 26), (26, 27, 29, 28), (3, 1, 31, 29, 27, 25, 23, 21, 19, 17, 15, 13, 11, 9, 7, 5), (28, 29, 31, 30), (30, 31, 1, 0), (0, 2, 4, 6, 8, 10, 12, 14, 16, 18, 20, 22, 24, 26, 28, 30)])
_uv = me_cylinder_003.uv_layers.new(name='UVMap')
_uv.uv.foreach_set('vector', [1.0, 0.5, 1.0, 1.0, 0.9375, 1.0, 0.9375, 0.5, 0.9375, 0.5, 0.9375, 1.0, 0.875, 1.0, 0.875, 0.5, 0.875, 0.5, 0.875, 1.0, 0.8125, 1.0, 0.8125, 0.5, 0.8125, 0.5, 0.8125, 1.0, 0.75, 1.0, 0.75, 0.5, 0.75, 0.5, 0.75, 1.0, 0.6875, 1.0, 0.6875, 0.5, 0.6875, 0.5, 0.6875, 1.0, 0.625, 1.0, 0.625, 0.5, 0.625, 0.5, 0.625, 1.0, 0.5625, 1.0, 0.5625, 0.5, 0.5625, 0.5, 0.5625, 1.0, 0.5, 1.0, 0.5, 0.5, 0.5, 0.5, 0.5, 1.0, 0.4375, 1.0, 0.4375, 0.5, 0.4375, 0.5, 0.4375, 1.0, 0.375, 1.0, 0.375, 0.5, 0.375, 0.5, 0.375, 1.0, 0.3125, 1.0, 0.3125, 0.5, 0.3125, 0.5, 0.3125, 1.0, 0.25, 1.0, 0.25, 0.5, 0.25, 0.5, 0.25, 1.0, 0.1875, 1.0, 0.1875, 0.5, 0.1875, 0.5, 0.1875, 1.0, 0.125, 1.0, 0.125, 0.5, 0.3418, 0.4717, 0.25, 0.49, 0.1582, 0.4717, 0.08029, 0.4197, 0.02827, 0.3418, 0.01, 0.25, 0.02827, 0.1582, 0.08029, 0.08029, 0.1582, 0.02827, 0.25, 0.01, 0.3418, 0.02827, 0.4197, 0.08029, 0.4717, 0.1582, 0.49, 0.25, 0.4717, 0.3418, 0.4197, 0.4197, 0.125, 0.5, 0.125, 1.0, 0.0625, 1.0, 0.0625, 0.5, 0.0625, 0.5, 0.0625, 1.0, 0.0, 1.0, 0.0, 0.5, 0.75, 0.49, 0.8418, 0.4717, 0.9197, 0.4197, 0.9717, 0.3418, 0.99, 0.25, 0.9717, 0.1582, 0.9197, 0.08029, 0.8418, 0.02827, 0.75, 0.01, 0.6582, 0.02827, 0.5803, 0.08029, 0.5283, 0.1582, 0.51, 0.25, 0.5283, 0.3418, 0.5803, 0.4197, 0.6582, 0.4717])
me_cylinder_003.materials.append(mat_gold)
me_cylinder_003.update()
me_cylinder_004 = bpy.data.meshes.new('Cylinder.004')
me_cylinder_004.from_pydata([(0.0, 0.0008, -0.001), (0.0, 0.0008, 0.001), (0.0003061, 0.0007391, -0.001), (0.0003061, 0.0007391, 0.001), (0.0005657, 0.0005657, -0.001), (0.0005657, 0.0005657, 0.001), (0.0007391, 0.0003061, -0.001), (0.0007391, 0.0003061, 0.001), (0.0008, 0.0, -0.001), (0.0008, 0.0, 0.001), (0.0007391, -0.0003061, -0.001), (0.0007391, -0.0003061, 0.001), (0.0005657, -0.0005657, -0.001), (0.0005657, -0.0005657, 0.001), (0.0003061, -0.0007391, -0.001), (0.0003061, -0.0007391, 0.001), (0.0, -0.0008, -0.001), (0.0, -0.0008, 0.001), (-0.0003061, -0.0007391, -0.001), (-0.0003061, -0.0007391, 0.001), (-0.0005657, -0.0005657, -0.001), (-0.0005657, -0.0005657, 0.001), (-0.0007391, -0.0003061, -0.001), (-0.0007391, -0.0003061, 0.001), (-0.0008, 0.0, -0.001), (-0.0008, 0.0, 0.001), (-0.0007391, 0.0003061, -0.001), (-0.0007391, 0.0003061, 0.001), (-0.0005657, 0.0005657, -0.001), (-0.0005657, 0.0005657, 0.001), (-0.0003061, 0.0007391, -0.001), (-0.0003061, 0.0007391, 0.001)], [], [(0, 1, 3, 2), (2, 3, 5, 4), (4, 5, 7, 6), (6, 7, 9, 8), (8, 9, 11, 10), (10, 11, 13, 12), (12, 13, 15, 14), (14, 15, 17, 16), (16, 17, 19, 18), (18, 19, 21, 20), (20, 21, 23, 22), (22, 23, 25, 24), (24, 25, 27, 26), (26, 27, 29, 28), (3, 1, 31, 29, 27, 25, 23, 21, 19, 17, 15, 13, 11, 9, 7, 5), (28, 29, 31, 30), (30, 31, 1, 0), (0, 2, 4, 6, 8, 10, 12, 14, 16, 18, 20, 22, 24, 26, 28, 30)])
_uv = me_cylinder_004.uv_layers.new(name='UVMap')
_uv.uv.foreach_set('vector', [1.0, 0.5, 1.0, 1.0, 0.9375, 1.0, 0.9375, 0.5, 0.9375, 0.5, 0.9375, 1.0, 0.875, 1.0, 0.875, 0.5, 0.875, 0.5, 0.875, 1.0, 0.8125, 1.0, 0.8125, 0.5, 0.8125, 0.5, 0.8125, 1.0, 0.75, 1.0, 0.75, 0.5, 0.75, 0.5, 0.75, 1.0, 0.6875, 1.0, 0.6875, 0.5, 0.6875, 0.5, 0.6875, 1.0, 0.625, 1.0, 0.625, 0.5, 0.625, 0.5, 0.625, 1.0, 0.5625, 1.0, 0.5625, 0.5, 0.5625, 0.5, 0.5625, 1.0, 0.5, 1.0, 0.5, 0.5, 0.5, 0.5, 0.5, 1.0, 0.4375, 1.0, 0.4375, 0.5, 0.4375, 0.5, 0.4375, 1.0, 0.375, 1.0, 0.375, 0.5, 0.375, 0.5, 0.375, 1.0, 0.3125, 1.0, 0.3125, 0.5, 0.3125, 0.5, 0.3125, 1.0, 0.25, 1.0, 0.25, 0.5, 0.25, 0.5, 0.25, 1.0, 0.1875, 1.0, 0.1875, 0.5, 0.1875, 0.5, 0.1875, 1.0, 0.125, 1.0, 0.125, 0.5, 0.3418, 0.4717, 0.25, 0.49, 0.1582, 0.4717, 0.08029, 0.4197, 0.02827, 0.3418, 0.01, 0.25, 0.02827, 0.1582, 0.08029, 0.08029, 0.1582, 0.02827, 0.25, 0.01, 0.3418, 0.02827, 0.4197, 0.08029, 0.4717, 0.1582, 0.49, 0.25, 0.4717, 0.3418, 0.4197, 0.4197, 0.125, 0.5, 0.125, 1.0, 0.0625, 1.0, 0.0625, 0.5, 0.0625, 0.5, 0.0625, 1.0, 0.0, 1.0, 0.0, 0.5, 0.75, 0.49, 0.8418, 0.4717, 0.9197, 0.4197, 0.9717, 0.3418, 0.99, 0.25, 0.9717, 0.1582, 0.9197, 0.08029, 0.8418, 0.02827, 0.75, 0.01, 0.6582, 0.02827, 0.5803, 0.08029, 0.5283, 0.1582, 0.51, 0.25, 0.5283, 0.3418, 0.5803, 0.4197, 0.6582, 0.4717])
me_cylinder_004.materials.append(mat_gold)
me_cylinder_004.update()
me_cylinder_005 = bpy.data.meshes.new('Cylinder.005')
me_cylinder_005.from_pydata([(0.0, 0.0008, -0.001), (0.0, 0.0008, 0.001), (0.0003061, 0.0007391, -0.001), (0.0003061, 0.0007391, 0.001), (0.0005657, 0.0005657, -0.001), (0.0005657, 0.0005657, 0.001), (0.0007391, 0.0003061, -0.001), (0.0007391, 0.0003061, 0.001), (0.0008, 0.0, -0.001), (0.0008, 0.0, 0.001), (0.0007391, -0.0003061, -0.001), (0.0007391, -0.0003061, 0.001), (0.0005657, -0.0005657, -0.001), (0.0005657, -0.0005657, 0.001), (0.0003061, -0.0007391, -0.001), (0.0003061, -0.0007391, 0.001), (0.0, -0.0008, -0.001), (0.0, -0.0008, 0.001), (-0.0003061, -0.0007391, -0.001), (-0.0003061, -0.0007391, 0.001), (-0.0005657, -0.0005657, -0.001), (-0.0005657, -0.0005657, 0.001), (-0.0007391, -0.0003061, -0.001), (-0.0007391, -0.0003061, 0.001), (-0.0008, 0.0, -0.001), (-0.0008, 0.0, 0.001), (-0.0007391, 0.0003061, -0.001), (-0.0007391, 0.0003061, 0.001), (-0.0005657, 0.0005657, -0.001), (-0.0005657, 0.0005657, 0.001), (-0.0003061, 0.0007391, -0.001), (-0.0003061, 0.0007391, 0.001)], [], [(0, 1, 3, 2), (2, 3, 5, 4), (4, 5, 7, 6), (6, 7, 9, 8), (8, 9, 11, 10), (10, 11, 13, 12), (12, 13, 15, 14), (14, 15, 17, 16), (16, 17, 19, 18), (18, 19, 21, 20), (20, 21, 23, 22), (22, 23, 25, 24), (24, 25, 27, 26), (26, 27, 29, 28), (3, 1, 31, 29, 27, 25, 23, 21, 19, 17, 15, 13, 11, 9, 7, 5), (28, 29, 31, 30), (30, 31, 1, 0), (0, 2, 4, 6, 8, 10, 12, 14, 16, 18, 20, 22, 24, 26, 28, 30)])
_uv = me_cylinder_005.uv_layers.new(name='UVMap')
_uv.uv.foreach_set('vector', [1.0, 0.5, 1.0, 1.0, 0.9375, 1.0, 0.9375, 0.5, 0.9375, 0.5, 0.9375, 1.0, 0.875, 1.0, 0.875, 0.5, 0.875, 0.5, 0.875, 1.0, 0.8125, 1.0, 0.8125, 0.5, 0.8125, 0.5, 0.8125, 1.0, 0.75, 1.0, 0.75, 0.5, 0.75, 0.5, 0.75, 1.0, 0.6875, 1.0, 0.6875, 0.5, 0.6875, 0.5, 0.6875, 1.0, 0.625, 1.0, 0.625, 0.5, 0.625, 0.5, 0.625, 1.0, 0.5625, 1.0, 0.5625, 0.5, 0.5625, 0.5, 0.5625, 1.0, 0.5, 1.0, 0.5, 0.5, 0.5, 0.5, 0.5, 1.0, 0.4375, 1.0, 0.4375, 0.5, 0.4375, 0.5, 0.4375, 1.0, 0.375, 1.0, 0.375, 0.5, 0.375, 0.5, 0.375, 1.0, 0.3125, 1.0, 0.3125, 0.5, 0.3125, 0.5, 0.3125, 1.0, 0.25, 1.0, 0.25, 0.5, 0.25, 0.5, 0.25, 1.0, 0.1875, 1.0, 0.1875, 0.5, 0.1875, 0.5, 0.1875, 1.0, 0.125, 1.0, 0.125, 0.5, 0.3418, 0.4717, 0.25, 0.49, 0.1582, 0.4717, 0.08029, 0.4197, 0.02827, 0.3418, 0.01, 0.25, 0.02827, 0.1582, 0.08029, 0.08029, 0.1582, 0.02827, 0.25, 0.01, 0.3418, 0.02827, 0.4197, 0.08029, 0.4717, 0.1582, 0.49, 0.25, 0.4717, 0.3418, 0.4197, 0.4197, 0.125, 0.5, 0.125, 1.0, 0.0625, 1.0, 0.0625, 0.5, 0.0625, 0.5, 0.0625, 1.0, 0.0, 1.0, 0.0, 0.5, 0.75, 0.49, 0.8418, 0.4717, 0.9197, 0.4197, 0.9717, 0.3418, 0.99, 0.25, 0.9717, 0.1582, 0.9197, 0.08029, 0.8418, 0.02827, 0.75, 0.01, 0.6582, 0.02827, 0.5803, 0.08029, 0.5283, 0.1582, 0.51, 0.25, 0.5283, 0.3418, 0.5803, 0.4197, 0.6582, 0.4717])
me_cylinder_005.materials.append(mat_gold)
me_cylinder_005.update()
me_cylinder_006 = bpy.data.meshes.new('Cylinder.006')
me_cylinder_006.from_pydata([(0.0, 0.0008, -0.001), (0.0, 0.0008, 0.001), (0.0003061, 0.0007391, -0.001), (0.0003061, 0.0007391, 0.001), (0.0005657, 0.0005657, -0.001), (0.0005657, 0.0005657, 0.001), (0.0007391, 0.0003061, -0.001), (0.0007391, 0.0003061, 0.001), (0.0008, 0.0, -0.001), (0.0008, 0.0, 0.001), (0.0007391, -0.0003061, -0.001), (0.0007391, -0.0003061, 0.001), (0.0005657, -0.0005657, -0.001), (0.0005657, -0.0005657, 0.001), (0.0003061, -0.0007391, -0.001), (0.0003061, -0.0007391, 0.001), (0.0, -0.0008, -0.001), (0.0, -0.0008, 0.001), (-0.0003061, -0.0007391, -0.001), (-0.0003061, -0.0007391, 0.001), (-0.0005657, -0.0005657, -0.001), (-0.0005657, -0.0005657, 0.001), (-0.0007391, -0.0003061, -0.001), (-0.0007391, -0.0003061, 0.001), (-0.0008, 0.0, -0.001), (-0.0008, 0.0, 0.001), (-0.0007391, 0.0003061, -0.001), (-0.0007391, 0.0003061, 0.001), (-0.0005657, 0.0005657, -0.001), (-0.0005657, 0.0005657, 0.001), (-0.0003061, 0.0007391, -0.001), (-0.0003061, 0.0007391, 0.001)], [], [(0, 1, 3, 2), (2, 3, 5, 4), (4, 5, 7, 6), (6, 7, 9, 8), (8, 9, 11, 10), (10, 11, 13, 12), (12, 13, 15, 14), (14, 15, 17, 16), (16, 17, 19, 18), (18, 19, 21, 20), (20, 21, 23, 22), (22, 23, 25, 24), (24, 25, 27, 26), (26, 27, 29, 28), (3, 1, 31, 29, 27, 25, 23, 21, 19, 17, 15, 13, 11, 9, 7, 5), (28, 29, 31, 30), (30, 31, 1, 0), (0, 2, 4, 6, 8, 10, 12, 14, 16, 18, 20, 22, 24, 26, 28, 30)])
_uv = me_cylinder_006.uv_layers.new(name='UVMap')
_uv.uv.foreach_set('vector', [1.0, 0.5, 1.0, 1.0, 0.9375, 1.0, 0.9375, 0.5, 0.9375, 0.5, 0.9375, 1.0, 0.875, 1.0, 0.875, 0.5, 0.875, 0.5, 0.875, 1.0, 0.8125, 1.0, 0.8125, 0.5, 0.8125, 0.5, 0.8125, 1.0, 0.75, 1.0, 0.75, 0.5, 0.75, 0.5, 0.75, 1.0, 0.6875, 1.0, 0.6875, 0.5, 0.6875, 0.5, 0.6875, 1.0, 0.625, 1.0, 0.625, 0.5, 0.625, 0.5, 0.625, 1.0, 0.5625, 1.0, 0.5625, 0.5, 0.5625, 0.5, 0.5625, 1.0, 0.5, 1.0, 0.5, 0.5, 0.5, 0.5, 0.5, 1.0, 0.4375, 1.0, 0.4375, 0.5, 0.4375, 0.5, 0.4375, 1.0, 0.375, 1.0, 0.375, 0.5, 0.375, 0.5, 0.375, 1.0, 0.3125, 1.0, 0.3125, 0.5, 0.3125, 0.5, 0.3125, 1.0, 0.25, 1.0, 0.25, 0.5, 0.25, 0.5, 0.25, 1.0, 0.1875, 1.0, 0.1875, 0.5, 0.1875, 0.5, 0.1875, 1.0, 0.125, 1.0, 0.125, 0.5, 0.3418, 0.4717, 0.25, 0.49, 0.1582, 0.4717, 0.08029, 0.4197, 0.02827, 0.3418, 0.01, 0.25, 0.02827, 0.1582, 0.08029, 0.08029, 0.1582, 0.02827, 0.25, 0.01, 0.3418, 0.02827, 0.4197, 0.08029, 0.4717, 0.1582, 0.49, 0.25, 0.4717, 0.3418, 0.4197, 0.4197, 0.125, 0.5, 0.125, 1.0, 0.0625, 1.0, 0.0625, 0.5, 0.0625, 0.5, 0.0625, 1.0, 0.0, 1.0, 0.0, 0.5, 0.75, 0.49, 0.8418, 0.4717, 0.9197, 0.4197, 0.9717, 0.3418, 0.99, 0.25, 0.9717, 0.1582, 0.9197, 0.08029, 0.8418, 0.02827, 0.75, 0.01, 0.6582, 0.02827, 0.5803, 0.08029, 0.5283, 0.1582, 0.51, 0.25, 0.5283, 0.3418, 0.5803, 0.4197, 0.6582, 0.4717])
me_cylinder_006.materials.append(mat_gold)
me_cylinder_006.update()
me_cylinder_007 = bpy.data.meshes.new('Cylinder.007')
me_cylinder_007.from_pydata([(0.0, 0.0008, -0.001), (0.0, 0.0008, 0.001), (0.0003061, 0.0007391, -0.001), (0.0003061, 0.0007391, 0.001), (0.0005657, 0.0005657, -0.001), (0.0005657, 0.0005657, 0.001), (0.0007391, 0.0003061, -0.001), (0.0007391, 0.0003061, 0.001), (0.0008, 0.0, -0.001), (0.0008, 0.0, 0.001), (0.0007391, -0.0003061, -0.001), (0.0007391, -0.0003061, 0.001), (0.0005657, -0.0005657, -0.001), (0.0005657, -0.0005657, 0.001), (0.0003061, -0.0007391, -0.001), (0.0003061, -0.0007391, 0.001), (0.0, -0.0008, -0.001), (0.0, -0.0008, 0.001), (-0.0003061, -0.0007391, -0.001), (-0.0003061, -0.0007391, 0.001), (-0.0005657, -0.0005657, -0.001), (-0.0005657, -0.0005657, 0.001), (-0.0007391, -0.0003061, -0.001), (-0.0007391, -0.0003061, 0.001), (-0.0008, 0.0, -0.001), (-0.0008, 0.0, 0.001), (-0.0007391, 0.0003061, -0.001), (-0.0007391, 0.0003061, 0.001), (-0.0005657, 0.0005657, -0.001), (-0.0005657, 0.0005657, 0.001), (-0.0003061, 0.0007391, -0.001), (-0.0003061, 0.0007391, 0.001)], [], [(0, 1, 3, 2), (2, 3, 5, 4), (4, 5, 7, 6), (6, 7, 9, 8), (8, 9, 11, 10), (10, 11, 13, 12), (12, 13, 15, 14), (14, 15, 17, 16), (16, 17, 19, 18), (18, 19, 21, 20), (20, 21, 23, 22), (22, 23, 25, 24), (24, 25, 27, 26), (26, 27, 29, 28), (3, 1, 31, 29, 27, 25, 23, 21, 19, 17, 15, 13, 11, 9, 7, 5), (28, 29, 31, 30), (30, 31, 1, 0), (0, 2, 4, 6, 8, 10, 12, 14, 16, 18, 20, 22, 24, 26, 28, 30)])
_uv = me_cylinder_007.uv_layers.new(name='UVMap')
_uv.uv.foreach_set('vector', [1.0, 0.5, 1.0, 1.0, 0.9375, 1.0, 0.9375, 0.5, 0.9375, 0.5, 0.9375, 1.0, 0.875, 1.0, 0.875, 0.5, 0.875, 0.5, 0.875, 1.0, 0.8125, 1.0, 0.8125, 0.5, 0.8125, 0.5, 0.8125, 1.0, 0.75, 1.0, 0.75, 0.5, 0.75, 0.5, 0.75, 1.0, 0.6875, 1.0, 0.6875, 0.5, 0.6875, 0.5, 0.6875, 1.0, 0.625, 1.0, 0.625, 0.5, 0.625, 0.5, 0.625, 1.0, 0.5625, 1.0, 0.5625, 0.5, 0.5625, 0.5, 0.5625, 1.0, 0.5, 1.0, 0.5, 0.5, 0.5, 0.5, 0.5, 1.0, 0.4375, 1.0, 0.4375, 0.5, 0.4375, 0.5, 0.4375, 1.0, 0.375, 1.0, 0.375, 0.5, 0.375, 0.5, 0.375, 1.0, 0.3125, 1.0, 0.3125, 0.5, 0.3125, 0.5, 0.3125, 1.0, 0.25, 1.0, 0.25, 0.5, 0.25, 0.5, 0.25, 1.0, 0.1875, 1.0, 0.1875, 0.5, 0.1875, 0.5, 0.1875, 1.0, 0.125, 1.0, 0.125, 0.5, 0.3418, 0.4717, 0.25, 0.49, 0.1582, 0.4717, 0.08029, 0.4197, 0.02827, 0.3418, 0.01, 0.25, 0.02827, 0.1582, 0.08029, 0.08029, 0.1582, 0.02827, 0.25, 0.01, 0.3418, 0.02827, 0.4197, 0.08029, 0.4717, 0.1582, 0.49, 0.25, 0.4717, 0.3418, 0.4197, 0.4197, 0.125, 0.5, 0.125, 1.0, 0.0625, 1.0, 0.0625, 0.5, 0.0625, 0.5, 0.0625, 1.0, 0.0, 1.0, 0.0, 0.5, 0.75, 0.49, 0.8418, 0.4717, 0.9197, 0.4197, 0.9717, 0.3418, 0.99, 0.25, 0.9717, 0.1582, 0.9197, 0.08029, 0.8418, 0.02827, 0.75, 0.01, 0.6582, 0.02827, 0.5803, 0.08029, 0.5283, 0.1582, 0.51, 0.25, 0.5283, 0.3418, 0.5803, 0.4197, 0.6582, 0.4717])
me_cylinder_007.materials.append(mat_gold)
me_cylinder_007.update()
me_cylinder_008 = bpy.data.meshes.new('Cylinder.008')
me_cylinder_008.from_pydata([(0.0, 0.0008, -0.001), (0.0, 0.0008, 0.001), (0.0003061, 0.0007391, -0.001), (0.0003061, 0.0007391, 0.001), (0.0005657, 0.0005657, -0.001), (0.0005657, 0.0005657, 0.001), (0.0007391, 0.0003061, -0.001), (0.0007391, 0.0003061, 0.001), (0.0008, 0.0, -0.001), (0.0008, 0.0, 0.001), (0.0007391, -0.0003061, -0.001), (0.0007391, -0.0003061, 0.001), (0.0005657, -0.0005657, -0.001), (0.0005657, -0.0005657, 0.001), (0.0003061, -0.0007391, -0.001), (0.0003061, -0.0007391, 0.001), (0.0, -0.0008, -0.001), (0.0, -0.0008, 0.001), (-0.0003061, -0.0007391, -0.001), (-0.0003061, -0.0007391, 0.001), (-0.0005657, -0.0005657, -0.001), (-0.0005657, -0.0005657, 0.001), (-0.0007391, -0.0003061, -0.001), (-0.0007391, -0.0003061, 0.001), (-0.0008, 0.0, -0.001), (-0.0008, 0.0, 0.001), (-0.0007391, 0.0003061, -0.001), (-0.0007391, 0.0003061, 0.001), (-0.0005657, 0.0005657, -0.001), (-0.0005657, 0.0005657, 0.001), (-0.0003061, 0.0007391, -0.001), (-0.0003061, 0.0007391, 0.001)], [], [(0, 1, 3, 2), (2, 3, 5, 4), (4, 5, 7, 6), (6, 7, 9, 8), (8, 9, 11, 10), (10, 11, 13, 12), (12, 13, 15, 14), (14, 15, 17, 16), (16, 17, 19, 18), (18, 19, 21, 20), (20, 21, 23, 22), (22, 23, 25, 24), (24, 25, 27, 26), (26, 27, 29, 28), (3, 1, 31, 29, 27, 25, 23, 21, 19, 17, 15, 13, 11, 9, 7, 5), (28, 29, 31, 30), (30, 31, 1, 0), (0, 2, 4, 6, 8, 10, 12, 14, 16, 18, 20, 22, 24, 26, 28, 30)])
_uv = me_cylinder_008.uv_layers.new(name='UVMap')
_uv.uv.foreach_set('vector', [1.0, 0.5, 1.0, 1.0, 0.9375, 1.0, 0.9375, 0.5, 0.9375, 0.5, 0.9375, 1.0, 0.875, 1.0, 0.875, 0.5, 0.875, 0.5, 0.875, 1.0, 0.8125, 1.0, 0.8125, 0.5, 0.8125, 0.5, 0.8125, 1.0, 0.75, 1.0, 0.75, 0.5, 0.75, 0.5, 0.75, 1.0, 0.6875, 1.0, 0.6875, 0.5, 0.6875, 0.5, 0.6875, 1.0, 0.625, 1.0, 0.625, 0.5, 0.625, 0.5, 0.625, 1.0, 0.5625, 1.0, 0.5625, 0.5, 0.5625, 0.5, 0.5625, 1.0, 0.5, 1.0, 0.5, 0.5, 0.5, 0.5, 0.5, 1.0, 0.4375, 1.0, 0.4375, 0.5, 0.4375, 0.5, 0.4375, 1.0, 0.375, 1.0, 0.375, 0.5, 0.375, 0.5, 0.375, 1.0, 0.3125, 1.0, 0.3125, 0.5, 0.3125, 0.5, 0.3125, 1.0, 0.25, 1.0, 0.25, 0.5, 0.25, 0.5, 0.25, 1.0, 0.1875, 1.0, 0.1875, 0.5, 0.1875, 0.5, 0.1875, 1.0, 0.125, 1.0, 0.125, 0.5, 0.3418, 0.4717, 0.25, 0.49, 0.1582, 0.4717, 0.08029, 0.4197, 0.02827, 0.3418, 0.01, 0.25, 0.02827, 0.1582, 0.08029, 0.08029, 0.1582, 0.02827, 0.25, 0.01, 0.3418, 0.02827, 0.4197, 0.08029, 0.4717, 0.1582, 0.49, 0.25, 0.4717, 0.3418, 0.4197, 0.4197, 0.125, 0.5, 0.125, 1.0, 0.0625, 1.0, 0.0625, 0.5, 0.0625, 0.5, 0.0625, 1.0, 0.0, 1.0, 0.0, 0.5, 0.75, 0.49, 0.8418, 0.4717, 0.9197, 0.4197, 0.9717, 0.3418, 0.99, 0.25, 0.9717, 0.1582, 0.9197, 0.08029, 0.8418, 0.02827, 0.75, 0.01, 0.6582, 0.02827, 0.5803, 0.08029, 0.5283, 0.1582, 0.51, 0.25, 0.5283, 0.3418, 0.5803, 0.4197, 0.6582, 0.4717])
me_cylinder_008.materials.append(mat_gold)
me_cylinder_008.update()
me_cylinder_009 = bpy.data.meshes.new('Cylinder.009')
me_cylinder_009.from_pydata([(0.0, 0.0008, -0.001), (0.0, 0.0008, 0.001), (0.0003061, 0.0007391, -0.001), (0.0003061, 0.0007391, 0.001), (0.0005657, 0.0005657, -0.001), (0.0005657, 0.0005657, 0.001), (0.0007391, 0.0003061, -0.001), (0.0007391, 0.0003061, 0.001), (0.0008, 0.0, -0.001), (0.0008, 0.0, 0.001), (0.0007391, -0.0003061, -0.001), (0.0007391, -0.0003061, 0.001), (0.0005657, -0.0005657, -0.001), (0.0005657, -0.0005657, 0.001), (0.0003061, -0.0007391, -0.001), (0.0003061, -0.0007391, 0.001), (0.0, -0.0008, -0.001), (0.0, -0.0008, 0.001), (-0.0003061, -0.0007391, -0.001), (-0.0003061, -0.0007391, 0.001), (-0.0005657, -0.0005657, -0.001), (-0.0005657, -0.0005657, 0.001), (-0.0007391, -0.0003061, -0.001), (-0.0007391, -0.0003061, 0.001), (-0.0008, 0.0, -0.001), (-0.0008, 0.0, 0.001), (-0.0007391, 0.0003061, -0.001), (-0.0007391, 0.0003061, 0.001), (-0.0005657, 0.0005657, -0.001), (-0.0005657, 0.0005657, 0.001), (-0.0003061, 0.0007391, -0.001), (-0.0003061, 0.0007391, 0.001)], [], [(0, 1, 3, 2), (2, 3, 5, 4), (4, 5, 7, 6), (6, 7, 9, 8), (8, 9, 11, 10), (10, 11, 13, 12), (12, 13, 15, 14), (14, 15, 17, 16), (16, 17, 19, 18), (18, 19, 21, 20), (20, 21, 23, 22), (22, 23, 25, 24), (24, 25, 27, 26), (26, 27, 29, 28), (3, 1, 31, 29, 27, 25, 23, 21, 19, 17, 15, 13, 11, 9, 7, 5), (28, 29, 31, 30), (30, 31, 1, 0), (0, 2, 4, 6, 8, 10, 12, 14, 16, 18, 20, 22, 24, 26, 28, 30)])
_uv = me_cylinder_009.uv_layers.new(name='UVMap')
_uv.uv.foreach_set('vector', [1.0, 0.5, 1.0, 1.0, 0.9375, 1.0, 0.9375, 0.5, 0.9375, 0.5, 0.9375, 1.0, 0.875, 1.0, 0.875, 0.5, 0.875, 0.5, 0.875, 1.0, 0.8125, 1.0, 0.8125, 0.5, 0.8125, 0.5, 0.8125, 1.0, 0.75, 1.0, 0.75, 0.5, 0.75, 0.5, 0.75, 1.0, 0.6875, 1.0, 0.6875, 0.5, 0.6875, 0.5, 0.6875, 1.0, 0.625, 1.0, 0.625, 0.5, 0.625, 0.5, 0.625, 1.0, 0.5625, 1.0, 0.5625, 0.5, 0.5625, 0.5, 0.5625, 1.0, 0.5, 1.0, 0.5, 0.5, 0.5, 0.5, 0.5, 1.0, 0.4375, 1.0, 0.4375, 0.5, 0.4375, 0.5, 0.4375, 1.0, 0.375, 1.0, 0.375, 0.5, 0.375, 0.5, 0.375, 1.0, 0.3125, 1.0, 0.3125, 0.5, 0.3125, 0.5, 0.3125, 1.0, 0.25, 1.0, 0.25, 0.5, 0.25, 0.5, 0.25, 1.0, 0.1875, 1.0, 0.1875, 0.5, 0.1875, 0.5, 0.1875, 1.0, 0.125, 1.0, 0.125, 0.5, 0.3418, 0.4717, 0.25, 0.49, 0.1582, 0.4717, 0.08029, 0.4197, 0.02827, 0.3418, 0.01, 0.25, 0.02827, 0.1582, 0.08029, 0.08029, 0.1582, 0.02827, 0.25, 0.01, 0.3418, 0.02827, 0.4197, 0.08029, 0.4717, 0.1582, 0.49, 0.25, 0.4717, 0.3418, 0.4197, 0.4197, 0.125, 0.5, 0.125, 1.0, 0.0625, 1.0, 0.0625, 0.5, 0.0625, 0.5, 0.0625, 1.0, 0.0, 1.0, 0.0, 0.5, 0.75, 0.49, 0.8418, 0.4717, 0.9197, 0.4197, 0.9717, 0.3418, 0.99, 0.25, 0.9717, 0.1582, 0.9197, 0.08029, 0.8418, 0.02827, 0.75, 0.01, 0.6582, 0.02827, 0.5803, 0.08029, 0.5283, 0.1582, 0.51, 0.25, 0.5283, 0.3418, 0.5803, 0.4197, 0.6582, 0.4717])
me_cylinder_009.materials.append(mat_gold)
me_cylinder_009.update()
me_cylinder_010 = bpy.data.meshes.new('Cylinder.010')
me_cylinder_010.from_pydata([(0.0, 0.0008, -0.001), (0.0, 0.0008, 0.001), (0.0003061, 0.0007391, -0.001), (0.0003061, 0.0007391, 0.001), (0.0005657, 0.0005657, -0.001), (0.0005657, 0.0005657, 0.001), (0.0007391, 0.0003061, -0.001), (0.0007391, 0.0003061, 0.001), (0.0008, 0.0, -0.001), (0.0008, 0.0, 0.001), (0.0007391, -0.0003061, -0.001), (0.0007391, -0.0003061, 0.001), (0.0005657, -0.0005657, -0.001), (0.0005657, -0.0005657, 0.001), (0.0003061, -0.0007391, -0.001), (0.0003061, -0.0007391, 0.001), (0.0, -0.0008, -0.001), (0.0, -0.0008, 0.001), (-0.0003061, -0.0007391, -0.001), (-0.0003061, -0.0007391, 0.001), (-0.0005657, -0.0005657, -0.001), (-0.0005657, -0.0005657, 0.001), (-0.0007391, -0.0003061, -0.001), (-0.0007391, -0.0003061, 0.001), (-0.0008, 0.0, -0.001), (-0.0008, 0.0, 0.001), (-0.0007391, 0.0003061, -0.001), (-0.0007391, 0.0003061, 0.001), (-0.0005657, 0.0005657, -0.001), (-0.0005657, 0.0005657, 0.001), (-0.0003061, 0.0007391, -0.001), (-0.0003061, 0.0007391, 0.001)], [], [(0, 1, 3, 2), (2, 3, 5, 4), (4, 5, 7, 6), (6, 7, 9, 8), (8, 9, 11, 10), (10, 11, 13, 12), (12, 13, 15, 14), (14, 15, 17, 16), (16, 17, 19, 18), (18, 19, 21, 20), (20, 21, 23, 22), (22, 23, 25, 24), (24, 25, 27, 26), (26, 27, 29, 28), (3, 1, 31, 29, 27, 25, 23, 21, 19, 17, 15, 13, 11, 9, 7, 5), (28, 29, 31, 30), (30, 31, 1, 0), (0, 2, 4, 6, 8, 10, 12, 14, 16, 18, 20, 22, 24, 26, 28, 30)])
_uv = me_cylinder_010.uv_layers.new(name='UVMap')
_uv.uv.foreach_set('vector', [1.0, 0.5, 1.0, 1.0, 0.9375, 1.0, 0.9375, 0.5, 0.9375, 0.5, 0.9375, 1.0, 0.875, 1.0, 0.875, 0.5, 0.875, 0.5, 0.875, 1.0, 0.8125, 1.0, 0.8125, 0.5, 0.8125, 0.5, 0.8125, 1.0, 0.75, 1.0, 0.75, 0.5, 0.75, 0.5, 0.75, 1.0, 0.6875, 1.0, 0.6875, 0.5, 0.6875, 0.5, 0.6875, 1.0, 0.625, 1.0, 0.625, 0.5, 0.625, 0.5, 0.625, 1.0, 0.5625, 1.0, 0.5625, 0.5, 0.5625, 0.5, 0.5625, 1.0, 0.5, 1.0, 0.5, 0.5, 0.5, 0.5, 0.5, 1.0, 0.4375, 1.0, 0.4375, 0.5, 0.4375, 0.5, 0.4375, 1.0, 0.375, 1.0, 0.375, 0.5, 0.375, 0.5, 0.375, 1.0, 0.3125, 1.0, 0.3125, 0.5, 0.3125, 0.5, 0.3125, 1.0, 0.25, 1.0, 0.25, 0.5, 0.25, 0.5, 0.25, 1.0, 0.1875, 1.0, 0.1875, 0.5, 0.1875, 0.5, 0.1875, 1.0, 0.125, 1.0, 0.125, 0.5, 0.3418, 0.4717, 0.25, 0.49, 0.1582, 0.4717, 0.08029, 0.4197, 0.02827, 0.3418, 0.01, 0.25, 0.02827, 0.1582, 0.08029, 0.08029, 0.1582, 0.02827, 0.25, 0.01, 0.3418, 0.02827, 0.4197, 0.08029, 0.4717, 0.1582, 0.49, 0.25, 0.4717, 0.3418, 0.4197, 0.4197, 0.125, 0.5, 0.125, 1.0, 0.0625, 1.0, 0.0625, 0.5, 0.0625, 0.5, 0.0625, 1.0, 0.0, 1.0, 0.0, 0.5, 0.75, 0.49, 0.8418, 0.4717, 0.9197, 0.4197, 0.9717, 0.3418, 0.99, 0.25, 0.9717, 0.1582, 0.9197, 0.08029, 0.8418, 0.02827, 0.75, 0.01, 0.6582, 0.02827, 0.5803, 0.08029, 0.5283, 0.1582, 0.51, 0.25, 0.5283, 0.3418, 0.5803, 0.4197, 0.6582, 0.4717])
me_cylinder_010.materials.append(mat_gold)
me_cylinder_010.update()
me_cylinder_011 = bpy.data.meshes.new('Cylinder.011')
me_cylinder_011.from_pydata([(0.0, 0.0008, -0.001), (0.0, 0.0008, 0.001), (0.0003061, 0.0007391, -0.001), (0.0003061, 0.0007391, 0.001), (0.0005657, 0.0005657, -0.001), (0.0005657, 0.0005657, 0.001), (0.0007391, 0.0003061, -0.001), (0.0007391, 0.0003061, 0.001), (0.0008, 0.0, -0.001), (0.0008, 0.0, 0.001), (0.0007391, -0.0003061, -0.001), (0.0007391, -0.0003061, 0.001), (0.0005657, -0.0005657, -0.001), (0.0005657, -0.0005657, 0.001), (0.0003061, -0.0007391, -0.001), (0.0003061, -0.0007391, 0.001), (0.0, -0.0008, -0.001), (0.0, -0.0008, 0.001), (-0.0003061, -0.0007391, -0.001), (-0.0003061, -0.0007391, 0.001), (-0.0005657, -0.0005657, -0.001), (-0.0005657, -0.0005657, 0.001), (-0.0007391, -0.0003061, -0.001), (-0.0007391, -0.0003061, 0.001), (-0.0008, 0.0, -0.001), (-0.0008, 0.0, 0.001), (-0.0007391, 0.0003061, -0.001), (-0.0007391, 0.0003061, 0.001), (-0.0005657, 0.0005657, -0.001), (-0.0005657, 0.0005657, 0.001), (-0.0003061, 0.0007391, -0.001), (-0.0003061, 0.0007391, 0.001)], [], [(0, 1, 3, 2), (2, 3, 5, 4), (4, 5, 7, 6), (6, 7, 9, 8), (8, 9, 11, 10), (10, 11, 13, 12), (12, 13, 15, 14), (14, 15, 17, 16), (16, 17, 19, 18), (18, 19, 21, 20), (20, 21, 23, 22), (22, 23, 25, 24), (24, 25, 27, 26), (26, 27, 29, 28), (3, 1, 31, 29, 27, 25, 23, 21, 19, 17, 15, 13, 11, 9, 7, 5), (28, 29, 31, 30), (30, 31, 1, 0), (0, 2, 4, 6, 8, 10, 12, 14, 16, 18, 20, 22, 24, 26, 28, 30)])
_uv = me_cylinder_011.uv_layers.new(name='UVMap')
_uv.uv.foreach_set('vector', [1.0, 0.5, 1.0, 1.0, 0.9375, 1.0, 0.9375, 0.5, 0.9375, 0.5, 0.9375, 1.0, 0.875, 1.0, 0.875, 0.5, 0.875, 0.5, 0.875, 1.0, 0.8125, 1.0, 0.8125, 0.5, 0.8125, 0.5, 0.8125, 1.0, 0.75, 1.0, 0.75, 0.5, 0.75, 0.5, 0.75, 1.0, 0.6875, 1.0, 0.6875, 0.5, 0.6875, 0.5, 0.6875, 1.0, 0.625, 1.0, 0.625, 0.5, 0.625, 0.5, 0.625, 1.0, 0.5625, 1.0, 0.5625, 0.5, 0.5625, 0.5, 0.5625, 1.0, 0.5, 1.0, 0.5, 0.5, 0.5, 0.5, 0.5, 1.0, 0.4375, 1.0, 0.4375, 0.5, 0.4375, 0.5, 0.4375, 1.0, 0.375, 1.0, 0.375, 0.5, 0.375, 0.5, 0.375, 1.0, 0.3125, 1.0, 0.3125, 0.5, 0.3125, 0.5, 0.3125, 1.0, 0.25, 1.0, 0.25, 0.5, 0.25, 0.5, 0.25, 1.0, 0.1875, 1.0, 0.1875, 0.5, 0.1875, 0.5, 0.1875, 1.0, 0.125, 1.0, 0.125, 0.5, 0.3418, 0.4717, 0.25, 0.49, 0.1582, 0.4717, 0.08029, 0.4197, 0.02827, 0.3418, 0.01, 0.25, 0.02827, 0.1582, 0.08029, 0.08029, 0.1582, 0.02827, 0.25, 0.01, 0.3418, 0.02827, 0.4197, 0.08029, 0.4717, 0.1582, 0.49, 0.25, 0.4717, 0.3418, 0.4197, 0.4197, 0.125, 0.5, 0.125, 1.0, 0.0625, 1.0, 0.0625, 0.5, 0.0625, 0.5, 0.0625, 1.0, 0.0, 1.0, 0.0, 0.5, 0.75, 0.49, 0.8418, 0.4717, 0.9197, 0.4197, 0.9717, 0.3418, 0.99, 0.25, 0.9717, 0.1582, 0.9197, 0.08029, 0.8418, 0.02827, 0.75, 0.01, 0.6582, 0.02827, 0.5803, 0.08029, 0.5283, 0.1582, 0.51, 0.25, 0.5283, 0.3418, 0.5803, 0.4197, 0.6582, 0.4717])
me_cylinder_011.materials.append(mat_gold)
me_cylinder_011.update()
me_cylinder_012 = bpy.data.meshes.new('Cylinder.012')
me_cylinder_012.from_pydata([(0.0, 0.0008, -0.001), (0.0, 0.0008, 0.001), (0.0003061, 0.0007391, -0.001), (0.0003061, 0.0007391, 0.001), (0.0005657, 0.0005657, -0.001), (0.0005657, 0.0005657, 0.001), (0.0007391, 0.0003061, -0.001), (0.0007391, 0.0003061, 0.001), (0.0008, 0.0, -0.001), (0.0008, 0.0, 0.001), (0.0007391, -0.0003061, -0.001), (0.0007391, -0.0003061, 0.001), (0.0005657, -0.0005657, -0.001), (0.0005657, -0.0005657, 0.001), (0.0003061, -0.0007391, -0.001), (0.0003061, -0.0007391, 0.001), (0.0, -0.0008, -0.001), (0.0, -0.0008, 0.001), (-0.0003061, -0.0007391, -0.001), (-0.0003061, -0.0007391, 0.001), (-0.0005657, -0.0005657, -0.001), (-0.0005657, -0.0005657, 0.001), (-0.0007391, -0.0003061, -0.001), (-0.0007391, -0.0003061, 0.001), (-0.0008, 0.0, -0.001), (-0.0008, 0.0, 0.001), (-0.0007391, 0.0003061, -0.001), (-0.0007391, 0.0003061, 0.001), (-0.0005657, 0.0005657, -0.001), (-0.0005657, 0.0005657, 0.001), (-0.0003061, 0.0007391, -0.001), (-0.0003061, 0.0007391, 0.001)], [], [(0, 1, 3, 2), (2, 3, 5, 4), (4, 5, 7, 6), (6, 7, 9, 8), (8, 9, 11, 10), (10, 11, 13, 12), (12, 13, 15, 14), (14, 15, 17, 16), (16, 17, 19, 18), (18, 19, 21, 20), (20, 21, 23, 22), (22, 23, 25, 24), (24, 25, 27, 26), (26, 27, 29, 28), (3, 1, 31, 29, 27, 25, 23, 21, 19, 17, 15, 13, 11, 9, 7, 5), (28, 29, 31, 30), (30, 31, 1, 0), (0, 2, 4, 6, 8, 10, 12, 14, 16, 18, 20, 22, 24, 26, 28, 30)])
_uv = me_cylinder_012.uv_layers.new(name='UVMap')
_uv.uv.foreach_set('vector', [1.0, 0.5, 1.0, 1.0, 0.9375, 1.0, 0.9375, 0.5, 0.9375, 0.5, 0.9375, 1.0, 0.875, 1.0, 0.875, 0.5, 0.875, 0.5, 0.875, 1.0, 0.8125, 1.0, 0.8125, 0.5, 0.8125, 0.5, 0.8125, 1.0, 0.75, 1.0, 0.75, 0.5, 0.75, 0.5, 0.75, 1.0, 0.6875, 1.0, 0.6875, 0.5, 0.6875, 0.5, 0.6875, 1.0, 0.625, 1.0, 0.625, 0.5, 0.625, 0.5, 0.625, 1.0, 0.5625, 1.0, 0.5625, 0.5, 0.5625, 0.5, 0.5625, 1.0, 0.5, 1.0, 0.5, 0.5, 0.5, 0.5, 0.5, 1.0, 0.4375, 1.0, 0.4375, 0.5, 0.4375, 0.5, 0.4375, 1.0, 0.375, 1.0, 0.375, 0.5, 0.375, 0.5, 0.375, 1.0, 0.3125, 1.0, 0.3125, 0.5, 0.3125, 0.5, 0.3125, 1.0, 0.25, 1.0, 0.25, 0.5, 0.25, 0.5, 0.25, 1.0, 0.1875, 1.0, 0.1875, 0.5, 0.1875, 0.5, 0.1875, 1.0, 0.125, 1.0, 0.125, 0.5, 0.3418, 0.4717, 0.25, 0.49, 0.1582, 0.4717, 0.08029, 0.4197, 0.02827, 0.3418, 0.01, 0.25, 0.02827, 0.1582, 0.08029, 0.08029, 0.1582, 0.02827, 0.25, 0.01, 0.3418, 0.02827, 0.4197, 0.08029, 0.4717, 0.1582, 0.49, 0.25, 0.4717, 0.3418, 0.4197, 0.4197, 0.125, 0.5, 0.125, 1.0, 0.0625, 1.0, 0.0625, 0.5, 0.0625, 0.5, 0.0625, 1.0, 0.0, 1.0, 0.0, 0.5, 0.75, 0.49, 0.8418, 0.4717, 0.9197, 0.4197, 0.9717, 0.3418, 0.99, 0.25, 0.9717, 0.1582, 0.9197, 0.08029, 0.8418, 0.02827, 0.75, 0.01, 0.6582, 0.02827, 0.5803, 0.08029, 0.5283, 0.1582, 0.51, 0.25, 0.5283, 0.3418, 0.5803, 0.4197, 0.6582, 0.4717])
me_cylinder_012.materials.append(mat_gold)
me_cylinder_012.update()
me_cylinder_013 = bpy.data.meshes.new('Cylinder.013')
me_cylinder_013.from_pydata([(0.0, 0.0008, -0.001), (0.0, 0.0008, 0.001), (0.0003061, 0.0007391, -0.001), (0.0003061, 0.0007391, 0.001), (0.0005657, 0.0005657, -0.001), (0.0005657, 0.0005657, 0.001), (0.0007391, 0.0003061, -0.001), (0.0007391, 0.0003061, 0.001), (0.0008, 0.0, -0.001), (0.0008, 0.0, 0.001), (0.0007391, -0.0003061, -0.001), (0.0007391, -0.0003061, 0.001), (0.0005657, -0.0005657, -0.001), (0.0005657, -0.0005657, 0.001), (0.0003061, -0.0007391, -0.001), (0.0003061, -0.0007391, 0.001), (0.0, -0.0008, -0.001), (0.0, -0.0008, 0.001), (-0.0003061, -0.0007391, -0.001), (-0.0003061, -0.0007391, 0.001), (-0.0005657, -0.0005657, -0.001), (-0.0005657, -0.0005657, 0.001), (-0.0007391, -0.0003061, -0.001), (-0.0007391, -0.0003061, 0.001), (-0.0008, 0.0, -0.001), (-0.0008, 0.0, 0.001), (-0.0007391, 0.0003061, -0.001), (-0.0007391, 0.0003061, 0.001), (-0.0005657, 0.0005657, -0.001), (-0.0005657, 0.0005657, 0.001), (-0.0003061, 0.0007391, -0.001), (-0.0003061, 0.0007391, 0.001)], [], [(0, 1, 3, 2), (2, 3, 5, 4), (4, 5, 7, 6), (6, 7, 9, 8), (8, 9, 11, 10), (10, 11, 13, 12), (12, 13, 15, 14), (14, 15, 17, 16), (16, 17, 19, 18), (18, 19, 21, 20), (20, 21, 23, 22), (22, 23, 25, 24), (24, 25, 27, 26), (26, 27, 29, 28), (3, 1, 31, 29, 27, 25, 23, 21, 19, 17, 15, 13, 11, 9, 7, 5), (28, 29, 31, 30), (30, 31, 1, 0), (0, 2, 4, 6, 8, 10, 12, 14, 16, 18, 20, 22, 24, 26, 28, 30)])
_uv = me_cylinder_013.uv_layers.new(name='UVMap')
_uv.uv.foreach_set('vector', [1.0, 0.5, 1.0, 1.0, 0.9375, 1.0, 0.9375, 0.5, 0.9375, 0.5, 0.9375, 1.0, 0.875, 1.0, 0.875, 0.5, 0.875, 0.5, 0.875, 1.0, 0.8125, 1.0, 0.8125, 0.5, 0.8125, 0.5, 0.8125, 1.0, 0.75, 1.0, 0.75, 0.5, 0.75, 0.5, 0.75, 1.0, 0.6875, 1.0, 0.6875, 0.5, 0.6875, 0.5, 0.6875, 1.0, 0.625, 1.0, 0.625, 0.5, 0.625, 0.5, 0.625, 1.0, 0.5625, 1.0, 0.5625, 0.5, 0.5625, 0.5, 0.5625, 1.0, 0.5, 1.0, 0.5, 0.5, 0.5, 0.5, 0.5, 1.0, 0.4375, 1.0, 0.4375, 0.5, 0.4375, 0.5, 0.4375, 1.0, 0.375, 1.0, 0.375, 0.5, 0.375, 0.5, 0.375, 1.0, 0.3125, 1.0, 0.3125, 0.5, 0.3125, 0.5, 0.3125, 1.0, 0.25, 1.0, 0.25, 0.5, 0.25, 0.5, 0.25, 1.0, 0.1875, 1.0, 0.1875, 0.5, 0.1875, 0.5, 0.1875, 1.0, 0.125, 1.0, 0.125, 0.5, 0.3418, 0.4717, 0.25, 0.49, 0.1582, 0.4717, 0.08029, 0.4197, 0.02827, 0.3418, 0.01, 0.25, 0.02827, 0.1582, 0.08029, 0.08029, 0.1582, 0.02827, 0.25, 0.01, 0.3418, 0.02827, 0.4197, 0.08029, 0.4717, 0.1582, 0.49, 0.25, 0.4717, 0.3418, 0.4197, 0.4197, 0.125, 0.5, 0.125, 1.0, 0.0625, 1.0, 0.0625, 0.5, 0.0625, 0.5, 0.0625, 1.0, 0.0, 1.0, 0.0, 0.5, 0.75, 0.49, 0.8418, 0.4717, 0.9197, 0.4197, 0.9717, 0.3418, 0.99, 0.25, 0.9717, 0.1582, 0.9197, 0.08029, 0.8418, 0.02827, 0.75, 0.01, 0.6582, 0.02827, 0.5803, 0.08029, 0.5283, 0.1582, 0.51, 0.25, 0.5283, 0.3418, 0.5803, 0.4197, 0.6582, 0.4717])
me_cylinder_013.materials.append(mat_gold)
me_cylinder_013.update()
me_cylinder_014 = bpy.data.meshes.new('Cylinder.014')
me_cylinder_014.from_pydata([(0.0, 0.0008, -0.001), (0.0, 0.0008, 0.001), (0.0003061, 0.0007391, -0.001), (0.0003061, 0.0007391, 0.001), (0.0005657, 0.0005657, -0.001), (0.0005657, 0.0005657, 0.001), (0.0007391, 0.0003061, -0.001), (0.0007391, 0.0003061, 0.001), (0.0008, 0.0, -0.001), (0.0008, 0.0, 0.001), (0.0007391, -0.0003061, -0.001), (0.0007391, -0.0003061, 0.001), (0.0005657, -0.0005657, -0.001), (0.0005657, -0.0005657, 0.001), (0.0003061, -0.0007391, -0.001), (0.0003061, -0.0007391, 0.001), (0.0, -0.0008, -0.001), (0.0, -0.0008, 0.001), (-0.0003061, -0.0007391, -0.001), (-0.0003061, -0.0007391, 0.001), (-0.0005657, -0.0005657, -0.001), (-0.0005657, -0.0005657, 0.001), (-0.0007391, -0.0003061, -0.001), (-0.0007391, -0.0003061, 0.001), (-0.0008, 0.0, -0.001), (-0.0008, 0.0, 0.001), (-0.0007391, 0.0003061, -0.001), (-0.0007391, 0.0003061, 0.001), (-0.0005657, 0.0005657, -0.001), (-0.0005657, 0.0005657, 0.001), (-0.0003061, 0.0007391, -0.001), (-0.0003061, 0.0007391, 0.001)], [], [(0, 1, 3, 2), (2, 3, 5, 4), (4, 5, 7, 6), (6, 7, 9, 8), (8, 9, 11, 10), (10, 11, 13, 12), (12, 13, 15, 14), (14, 15, 17, 16), (16, 17, 19, 18), (18, 19, 21, 20), (20, 21, 23, 22), (22, 23, 25, 24), (24, 25, 27, 26), (26, 27, 29, 28), (3, 1, 31, 29, 27, 25, 23, 21, 19, 17, 15, 13, 11, 9, 7, 5), (28, 29, 31, 30), (30, 31, 1, 0), (0, 2, 4, 6, 8, 10, 12, 14, 16, 18, 20, 22, 24, 26, 28, 30)])
_uv = me_cylinder_014.uv_layers.new(name='UVMap')
_uv.uv.foreach_set('vector', [1.0, 0.5, 1.0, 1.0, 0.9375, 1.0, 0.9375, 0.5, 0.9375, 0.5, 0.9375, 1.0, 0.875, 1.0, 0.875, 0.5, 0.875, 0.5, 0.875, 1.0, 0.8125, 1.0, 0.8125, 0.5, 0.8125, 0.5, 0.8125, 1.0, 0.75, 1.0, 0.75, 0.5, 0.75, 0.5, 0.75, 1.0, 0.6875, 1.0, 0.6875, 0.5, 0.6875, 0.5, 0.6875, 1.0, 0.625, 1.0, 0.625, 0.5, 0.625, 0.5, 0.625, 1.0, 0.5625, 1.0, 0.5625, 0.5, 0.5625, 0.5, 0.5625, 1.0, 0.5, 1.0, 0.5, 0.5, 0.5, 0.5, 0.5, 1.0, 0.4375, 1.0, 0.4375, 0.5, 0.4375, 0.5, 0.4375, 1.0, 0.375, 1.0, 0.375, 0.5, 0.375, 0.5, 0.375, 1.0, 0.3125, 1.0, 0.3125, 0.5, 0.3125, 0.5, 0.3125, 1.0, 0.25, 1.0, 0.25, 0.5, 0.25, 0.5, 0.25, 1.0, 0.1875, 1.0, 0.1875, 0.5, 0.1875, 0.5, 0.1875, 1.0, 0.125, 1.0, 0.125, 0.5, 0.3418, 0.4717, 0.25, 0.49, 0.1582, 0.4717, 0.08029, 0.4197, 0.02827, 0.3418, 0.01, 0.25, 0.02827, 0.1582, 0.08029, 0.08029, 0.1582, 0.02827, 0.25, 0.01, 0.3418, 0.02827, 0.4197, 0.08029, 0.4717, 0.1582, 0.49, 0.25, 0.4717, 0.3418, 0.4197, 0.4197, 0.125, 0.5, 0.125, 1.0, 0.0625, 1.0, 0.0625, 0.5, 0.0625, 0.5, 0.0625, 1.0, 0.0, 1.0, 0.0, 0.5, 0.75, 0.49, 0.8418, 0.4717, 0.9197, 0.4197, 0.9717, 0.3418, 0.99, 0.25, 0.9717, 0.1582, 0.9197, 0.08029, 0.8418, 0.02827, 0.75, 0.01, 0.6582, 0.02827, 0.5803, 0.08029, 0.5283, 0.1582, 0.51, 0.25, 0.5283, 0.3418, 0.5803, 0.4197, 0.6582, 0.4717])
me_cylinder_014.materials.append(mat_gold)
me_cylinder_014.update()
me_cylinder_015 = bpy.data.meshes.new('Cylinder.015')
me_cylinder_015.from_pydata([(0.0, 0.0008, -0.001), (0.0, 0.0008, 0.001), (0.0003061, 0.0007391, -0.001), (0.0003061, 0.0007391, 0.001), (0.0005657, 0.0005657, -0.001), (0.0005657, 0.0005657, 0.001), (0.0007391, 0.0003061, -0.001), (0.0007391, 0.0003061, 0.001), (0.0008, 0.0, -0.001), (0.0008, 0.0, 0.001), (0.0007391, -0.0003061, -0.001), (0.0007391, -0.0003061, 0.001), (0.0005657, -0.0005657, -0.001), (0.0005657, -0.0005657, 0.001), (0.0003061, -0.0007391, -0.001), (0.0003061, -0.0007391, 0.001), (0.0, -0.0008, -0.001), (0.0, -0.0008, 0.001), (-0.0003061, -0.0007391, -0.001), (-0.0003061, -0.0007391, 0.001), (-0.0005657, -0.0005657, -0.001), (-0.0005657, -0.0005657, 0.001), (-0.0007391, -0.0003061, -0.001), (-0.0007391, -0.0003061, 0.001), (-0.0008, 0.0, -0.001), (-0.0008, 0.0, 0.001), (-0.0007391, 0.0003061, -0.001), (-0.0007391, 0.0003061, 0.001), (-0.0005657, 0.0005657, -0.001), (-0.0005657, 0.0005657, 0.001), (-0.0003061, 0.0007391, -0.001), (-0.0003061, 0.0007391, 0.001)], [], [(0, 1, 3, 2), (2, 3, 5, 4), (4, 5, 7, 6), (6, 7, 9, 8), (8, 9, 11, 10), (10, 11, 13, 12), (12, 13, 15, 14), (14, 15, 17, 16), (16, 17, 19, 18), (18, 19, 21, 20), (20, 21, 23, 22), (22, 23, 25, 24), (24, 25, 27, 26), (26, 27, 29, 28), (3, 1, 31, 29, 27, 25, 23, 21, 19, 17, 15, 13, 11, 9, 7, 5), (28, 29, 31, 30), (30, 31, 1, 0), (0, 2, 4, 6, 8, 10, 12, 14, 16, 18, 20, 22, 24, 26, 28, 30)])
_uv = me_cylinder_015.uv_layers.new(name='UVMap')
_uv.uv.foreach_set('vector', [1.0, 0.5, 1.0, 1.0, 0.9375, 1.0, 0.9375, 0.5, 0.9375, 0.5, 0.9375, 1.0, 0.875, 1.0, 0.875, 0.5, 0.875, 0.5, 0.875, 1.0, 0.8125, 1.0, 0.8125, 0.5, 0.8125, 0.5, 0.8125, 1.0, 0.75, 1.0, 0.75, 0.5, 0.75, 0.5, 0.75, 1.0, 0.6875, 1.0, 0.6875, 0.5, 0.6875, 0.5, 0.6875, 1.0, 0.625, 1.0, 0.625, 0.5, 0.625, 0.5, 0.625, 1.0, 0.5625, 1.0, 0.5625, 0.5, 0.5625, 0.5, 0.5625, 1.0, 0.5, 1.0, 0.5, 0.5, 0.5, 0.5, 0.5, 1.0, 0.4375, 1.0, 0.4375, 0.5, 0.4375, 0.5, 0.4375, 1.0, 0.375, 1.0, 0.375, 0.5, 0.375, 0.5, 0.375, 1.0, 0.3125, 1.0, 0.3125, 0.5, 0.3125, 0.5, 0.3125, 1.0, 0.25, 1.0, 0.25, 0.5, 0.25, 0.5, 0.25, 1.0, 0.1875, 1.0, 0.1875, 0.5, 0.1875, 0.5, 0.1875, 1.0, 0.125, 1.0, 0.125, 0.5, 0.3418, 0.4717, 0.25, 0.49, 0.1582, 0.4717, 0.08029, 0.4197, 0.02827, 0.3418, 0.01, 0.25, 0.02827, 0.1582, 0.08029, 0.08029, 0.1582, 0.02827, 0.25, 0.01, 0.3418, 0.02827, 0.4197, 0.08029, 0.4717, 0.1582, 0.49, 0.25, 0.4717, 0.3418, 0.4197, 0.4197, 0.125, 0.5, 0.125, 1.0, 0.0625, 1.0, 0.0625, 0.5, 0.0625, 0.5, 0.0625, 1.0, 0.0, 1.0, 0.0, 0.5, 0.75, 0.49, 0.8418, 0.4717, 0.9197, 0.4197, 0.9717, 0.3418, 0.99, 0.25, 0.9717, 0.1582, 0.9197, 0.08029, 0.8418, 0.02827, 0.75, 0.01, 0.6582, 0.02827, 0.5803, 0.08029, 0.5283, 0.1582, 0.51, 0.25, 0.5283, 0.3418, 0.5803, 0.4197, 0.6582, 0.4717])
me_cylinder_015.materials.append(mat_gold)
me_cylinder_015.update()
me_cylinder_016 = bpy.data.meshes.new('Cylinder.016')
me_cylinder_016.from_pydata([(0.0, 0.0008, -0.001), (0.0, 0.0008, 0.001), (0.0003061, 0.0007391, -0.001), (0.0003061, 0.0007391, 0.001), (0.0005657, 0.0005657, -0.001), (0.0005657, 0.0005657, 0.001), (0.0007391, 0.0003061, -0.001), (0.0007391, 0.0003061, 0.001), (0.0008, 0.0, -0.001), (0.0008, 0.0, 0.001), (0.0007391, -0.0003061, -0.001), (0.0007391, -0.0003061, 0.001), (0.0005657, -0.0005657, -0.001), (0.0005657, -0.0005657, 0.001), (0.0003061, -0.0007391, -0.001), (0.0003061, -0.0007391, 0.001), (0.0, -0.0008, -0.001), (0.0, -0.0008, 0.001), (-0.0003061, -0.0007391, -0.001), (-0.0003061, -0.0007391, 0.001), (-0.0005657, -0.0005657, -0.001), (-0.0005657, -0.0005657, 0.001), (-0.0007391, -0.0003061, -0.001), (-0.0007391, -0.0003061, 0.001), (-0.0008, 0.0, -0.001), (-0.0008, 0.0, 0.001), (-0.0007391, 0.0003061, -0.001), (-0.0007391, 0.0003061, 0.001), (-0.0005657, 0.0005657, -0.001), (-0.0005657, 0.0005657, 0.001), (-0.0003061, 0.0007391, -0.001), (-0.0003061, 0.0007391, 0.001)], [], [(0, 1, 3, 2), (2, 3, 5, 4), (4, 5, 7, 6), (6, 7, 9, 8), (8, 9, 11, 10), (10, 11, 13, 12), (12, 13, 15, 14), (14, 15, 17, 16), (16, 17, 19, 18), (18, 19, 21, 20), (20, 21, 23, 22), (22, 23, 25, 24), (24, 25, 27, 26), (26, 27, 29, 28), (3, 1, 31, 29, 27, 25, 23, 21, 19, 17, 15, 13, 11, 9, 7, 5), (28, 29, 31, 30), (30, 31, 1, 0), (0, 2, 4, 6, 8, 10, 12, 14, 16, 18, 20, 22, 24, 26, 28, 30)])
_uv = me_cylinder_016.uv_layers.new(name='UVMap')
_uv.uv.foreach_set('vector', [1.0, 0.5, 1.0, 1.0, 0.9375, 1.0, 0.9375, 0.5, 0.9375, 0.5, 0.9375, 1.0, 0.875, 1.0, 0.875, 0.5, 0.875, 0.5, 0.875, 1.0, 0.8125, 1.0, 0.8125, 0.5, 0.8125, 0.5, 0.8125, 1.0, 0.75, 1.0, 0.75, 0.5, 0.75, 0.5, 0.75, 1.0, 0.6875, 1.0, 0.6875, 0.5, 0.6875, 0.5, 0.6875, 1.0, 0.625, 1.0, 0.625, 0.5, 0.625, 0.5, 0.625, 1.0, 0.5625, 1.0, 0.5625, 0.5, 0.5625, 0.5, 0.5625, 1.0, 0.5, 1.0, 0.5, 0.5, 0.5, 0.5, 0.5, 1.0, 0.4375, 1.0, 0.4375, 0.5, 0.4375, 0.5, 0.4375, 1.0, 0.375, 1.0, 0.375, 0.5, 0.375, 0.5, 0.375, 1.0, 0.3125, 1.0, 0.3125, 0.5, 0.3125, 0.5, 0.3125, 1.0, 0.25, 1.0, 0.25, 0.5, 0.25, 0.5, 0.25, 1.0, 0.1875, 1.0, 0.1875, 0.5, 0.1875, 0.5, 0.1875, 1.0, 0.125, 1.0, 0.125, 0.5, 0.3418, 0.4717, 0.25, 0.49, 0.1582, 0.4717, 0.08029, 0.4197, 0.02827, 0.3418, 0.01, 0.25, 0.02827, 0.1582, 0.08029, 0.08029, 0.1582, 0.02827, 0.25, 0.01, 0.3418, 0.02827, 0.4197, 0.08029, 0.4717, 0.1582, 0.49, 0.25, 0.4717, 0.3418, 0.4197, 0.4197, 0.125, 0.5, 0.125, 1.0, 0.0625, 1.0, 0.0625, 0.5, 0.0625, 0.5, 0.0625, 1.0, 0.0, 1.0, 0.0, 0.5, 0.75, 0.49, 0.8418, 0.4717, 0.9197, 0.4197, 0.9717, 0.3418, 0.99, 0.25, 0.9717, 0.1582, 0.9197, 0.08029, 0.8418, 0.02827, 0.75, 0.01, 0.6582, 0.02827, 0.5803, 0.08029, 0.5283, 0.1582, 0.51, 0.25, 0.5283, 0.3418, 0.5803, 0.4197, 0.6582, 0.4717])
me_cylinder_016.materials.append(mat_gold)
me_cylinder_016.update()
me_cylinder_017 = bpy.data.meshes.new('Cylinder.017')
me_cylinder_017.from_pydata([(0.0, 0.005, -0.0015), (0.0, 0.005, 0.0015), (0.001913, 0.004619, -0.0015), (0.001913, 0.004619, 0.0015), (0.003536, 0.003536, -0.0015), (0.003536, 0.003536, 0.0015), (0.004619, 0.001913, -0.0015), (0.004619, 0.001913, 0.0015), (0.005, 0.0, -0.0015), (0.005, 0.0, 0.0015), (0.004619, -0.001913, -0.0015), (0.004619, -0.001913, 0.0015), (0.003536, -0.003536, -0.0015), (0.003536, -0.003536, 0.0015), (0.001913, -0.004619, -0.0015), (0.001913, -0.004619, 0.0015), (0.0, -0.005, -0.0015), (0.0, -0.005, 0.0015), (-0.001913, -0.004619, -0.0015), (-0.001913, -0.004619, 0.0015), (-0.003536, -0.003536, -0.0015), (-0.003536, -0.003536, 0.0015), (-0.004619, -0.001913, -0.0015), (-0.004619, -0.001913, 0.0015), (-0.005, 0.0, -0.0015), (-0.005, 0.0, 0.0015), (-0.004619, 0.001913, -0.0015), (-0.004619, 0.001913, 0.0015), (-0.003536, 0.003536, -0.0015), (-0.003536, 0.003536, 0.0015), (-0.001913, 0.004619, -0.0015), (-0.001913, 0.004619, 0.0015)], [], [(0, 1, 3, 2), (2, 3, 5, 4), (4, 5, 7, 6), (6, 7, 9, 8), (8, 9, 11, 10), (10, 11, 13, 12), (12, 13, 15, 14), (14, 15, 17, 16), (16, 17, 19, 18), (18, 19, 21, 20), (20, 21, 23, 22), (22, 23, 25, 24), (24, 25, 27, 26), (26, 27, 29, 28), (3, 1, 31, 29, 27, 25, 23, 21, 19, 17, 15, 13, 11, 9, 7, 5), (28, 29, 31, 30), (30, 31, 1, 0), (0, 2, 4, 6, 8, 10, 12, 14, 16, 18, 20, 22, 24, 26, 28, 30)])
_uv = me_cylinder_017.uv_layers.new(name='UVMap')
_uv.uv.foreach_set('vector', [1.0, 0.5, 1.0, 1.0, 0.9375, 1.0, 0.9375, 0.5, 0.9375, 0.5, 0.9375, 1.0, 0.875, 1.0, 0.875, 0.5, 0.875, 0.5, 0.875, 1.0, 0.8125, 1.0, 0.8125, 0.5, 0.8125, 0.5, 0.8125, 1.0, 0.75, 1.0, 0.75, 0.5, 0.75, 0.5, 0.75, 1.0, 0.6875, 1.0, 0.6875, 0.5, 0.6875, 0.5, 0.6875, 1.0, 0.625, 1.0, 0.625, 0.5, 0.625, 0.5, 0.625, 1.0, 0.5625, 1.0, 0.5625, 0.5, 0.5625, 0.5, 0.5625, 1.0, 0.5, 1.0, 0.5, 0.5, 0.5, 0.5, 0.5, 1.0, 0.4375, 1.0, 0.4375, 0.5, 0.4375, 0.5, 0.4375, 1.0, 0.375, 1.0, 0.375, 0.5, 0.375, 0.5, 0.375, 1.0, 0.3125, 1.0, 0.3125, 0.5, 0.3125, 0.5, 0.3125, 1.0, 0.25, 1.0, 0.25, 0.5, 0.25, 0.5, 0.25, 1.0, 0.1875, 1.0, 0.1875, 0.5, 0.1875, 0.5, 0.1875, 1.0, 0.125, 1.0, 0.125, 0.5, 0.3418, 0.4717, 0.25, 0.49, 0.1582, 0.4717, 0.08029, 0.4197, 0.02827, 0.3418, 0.01, 0.25, 0.02827, 0.1582, 0.08029, 0.08029, 0.1582, 0.02827, 0.25, 0.01, 0.3418, 0.02827, 0.4197, 0.08029, 0.4717, 0.1582, 0.49, 0.25, 0.4717, 0.3418, 0.4197, 0.4197, 0.125, 0.5, 0.125, 1.0, 0.0625, 1.0, 0.0625, 0.5, 0.0625, 0.5, 0.0625, 1.0, 0.0, 1.0, 0.0, 0.5, 0.75, 0.49, 0.8418, 0.4717, 0.9197, 0.4197, 0.9717, 0.3418, 0.99, 0.25, 0.9717, 0.1582, 0.9197, 0.08029, 0.8418, 0.02827, 0.75, 0.01, 0.6582, 0.02827, 0.5803, 0.08029, 0.5283, 0.1582, 0.51, 0.25, 0.5283, 0.3418, 0.5803, 0.4197, 0.6582, 0.4717])
me_cylinder_017.materials.append(mat_silver)
me_cylinder_017.update()
me_cylinder_018 = bpy.data.meshes.new('Cylinder.018')
me_cylinder_018.from_pydata([(0.0, 0.005, -0.0015), (0.0, 0.005, 0.0015), (0.001913, 0.004619, -0.0015), (0.001913, 0.004619, 0.0015), (0.003536, 0.003536, -0.0015), (0.003536, 0.003536, 0.0015), (0.004619, 0.001913, -0.0015), (0.004619, 0.001913, 0.0015), (0.005, 0.0, -0.0015), (0.005, 0.0, 0.0015), (0.004619, -0.001913, -0.0015), (0.004619, -0.001913, 0.0015), (0.003536, -0.003536, -0.0015), (0.003536, -0.003536, 0.0015), (0.001913, -0.004619, -0.0015), (0.001913, -0.004619, 0.0015), (0.0, -0.005, -0.0015), (0.0, -0.005, 0.0015), (-0.001913, -0.004619, -0.0015), (-0.001913, -0.004619, 0.0015), (-0.003536, -0.003536, -0.0015), (-0.003536, -0.003536, 0.0015), (-0.004619, -0.001913, -0.0015), (-0.004619, -0.001913, 0.0015), (-0.005, 0.0, -0.0015), (-0.005, 0.0, 0.0015), (-0.004619, 0.001913, -0.0015), (-0.004619, 0.001913, 0.0015), (-0.003536, 0.003536, -0.0015), (-0.003536, 0.003536, 0.0015), (-0.001913, 0.004619, -0.0015), (-0.001913, 0.004619, 0.0015)], [], [(0, 1, 3, 2), (2, 3, 5, 4), (4, 5, 7, 6), (6, 7, 9, 8), (8, 9, 11, 10), (10, 11, 13, 12), (12, 13, 15, 14), (14, 15, 17, 16), (16, 17, 19, 18), (18, 19, 21, 20), (20, 21, 23, 22), (22, 23, 25, 24), (24, 25, 27, 26), (26, 27, 29, 28), (3, 1, 31, 29, 27, 25, 23, 21, 19, 17, 15, 13, 11, 9, 7, 5), (28, 29, 31, 30), (30, 31, 1, 0), (0, 2, 4, 6, 8, 10, 12, 14, 16, 18, 20, 22, 24, 26, 28, 30)])
_uv = me_cylinder_018.uv_layers.new(name='UVMap')
_uv.uv.foreach_set('vector', [1.0, 0.5, 1.0, 1.0, 0.9375, 1.0, 0.9375, 0.5, 0.9375, 0.5, 0.9375, 1.0, 0.875, 1.0, 0.875, 0.5, 0.875, 0.5, 0.875, 1.0, 0.8125, 1.0, 0.8125, 0.5, 0.8125, 0.5, 0.8125, 1.0, 0.75, 1.0, 0.75, 0.5, 0.75, 0.5, 0.75, 1.0, 0.6875, 1.0, 0.6875, 0.5, 0.6875, 0.5, 0.6875, 1.0, 0.625, 1.0, 0.625, 0.5, 0.625, 0.5, 0.625, 1.0, 0.5625, 1.0, 0.5625, 0.5, 0.5625, 0.5, 0.5625, 1.0, 0.5, 1.0, 0.5, 0.5, 0.5, 0.5, 0.5, 1.0, 0.4375, 1.0, 0.4375, 0.5, 0.4375, 0.5, 0.4375, 1.0, 0.375, 1.0, 0.375, 0.5, 0.375, 0.5, 0.375, 1.0, 0.3125, 1.0, 0.3125, 0.5, 0.3125, 0.5, 0.3125, 1.0, 0.25, 1.0, 0.25, 0.5, 0.25, 0.5, 0.25, 1.0, 0.1875, 1.0, 0.1875, 0.5, 0.1875, 0.5, 0.1875, 1.0, 0.125, 1.0, 0.125, 0.5, 0.3418, 0.4717, 0.25, 0.49, 0.1582, 0.4717, 0.08029, 0.4197, 0.02827, 0.3418, 0.01, 0.25, 0.02827, 0.1582, 0.08029, 0.08029, 0.1582, 0.02827, 0.25, 0.01, 0.3418, 0.02827, 0.4197, 0.08029, 0.4717, 0.1582, 0.49, 0.25, 0.4717, 0.3418, 0.4197, 0.4197, 0.125, 0.5, 0.125, 1.0, 0.0625, 1.0, 0.0625, 0.5, 0.0625, 0.5, 0.0625, 1.0, 0.0, 1.0, 0.0, 0.5, 0.75, 0.49, 0.8418, 0.4717, 0.9197, 0.4197, 0.9717, 0.3418, 0.99, 0.25, 0.9717, 0.1582, 0.9197, 0.08029, 0.8418, 0.02827, 0.75, 0.01, 0.6582, 0.02827, 0.5803, 0.08029, 0.5283, 0.1582, 0.51, 0.25, 0.5283, 0.3418, 0.5803, 0.4197, 0.6582, 0.4717])
me_cylinder_018.materials.append(mat_silver)
me_cylinder_018.update()
me_cylinder_019 = bpy.data.meshes.new('Cylinder.019')
me_cylinder_019.from_pydata([(0.0, 0.005, -0.0015), (0.0, 0.005, 0.0015), (0.001913, 0.004619, -0.0015), (0.001913, 0.004619, 0.0015), (0.003536, 0.003536, -0.0015), (0.003536, 0.003536, 0.0015), (0.004619, 0.001913, -0.0015), (0.004619, 0.001913, 0.0015), (0.005, 0.0, -0.0015), (0.005, 0.0, 0.0015), (0.004619, -0.001913, -0.0015), (0.004619, -0.001913, 0.0015), (0.003536, -0.003536, -0.0015), (0.003536, -0.003536, 0.0015), (0.001913, -0.004619, -0.0015), (0.001913, -0.004619, 0.0015), (0.0, -0.005, -0.0015), (0.0, -0.005, 0.0015), (-0.001913, -0.004619, -0.0015), (-0.001913, -0.004619, 0.0015), (-0.003536, -0.003536, -0.0015), (-0.003536, -0.003536, 0.0015), (-0.004619, -0.001913, -0.0015), (-0.004619, -0.001913, 0.0015), (-0.005, 0.0, -0.0015), (-0.005, 0.0, 0.0015), (-0.004619, 0.001913, -0.0015), (-0.004619, 0.001913, 0.0015), (-0.003536, 0.003536, -0.0015), (-0.003536, 0.003536, 0.0015), (-0.001913, 0.004619, -0.0015), (-0.001913, 0.004619, 0.0015)], [], [(0, 1, 3, 2), (2, 3, 5, 4), (4, 5, 7, 6), (6, 7, 9, 8), (8, 9, 11, 10), (10, 11, 13, 12), (12, 13, 15, 14), (14, 15, 17, 16), (16, 17, 19, 18), (18, 19, 21, 20), (20, 21, 23, 22), (22, 23, 25, 24), (24, 25, 27, 26), (26, 27, 29, 28), (3, 1, 31, 29, 27, 25, 23, 21, 19, 17, 15, 13, 11, 9, 7, 5), (28, 29, 31, 30), (30, 31, 1, 0), (0, 2, 4, 6, 8, 10, 12, 14, 16, 18, 20, 22, 24, 26, 28, 30)])
_uv = me_cylinder_019.uv_layers.new(name='UVMap')
_uv.uv.foreach_set('vector', [1.0, 0.5, 1.0, 1.0, 0.9375, 1.0, 0.9375, 0.5, 0.9375, 0.5, 0.9375, 1.0, 0.875, 1.0, 0.875, 0.5, 0.875, 0.5, 0.875, 1.0, 0.8125, 1.0, 0.8125, 0.5, 0.8125, 0.5, 0.8125, 1.0, 0.75, 1.0, 0.75, 0.5, 0.75, 0.5, 0.75, 1.0, 0.6875, 1.0, 0.6875, 0.5, 0.6875, 0.5, 0.6875, 1.0, 0.625, 1.0, 0.625, 0.5, 0.625, 0.5, 0.625, 1.0, 0.5625, 1.0, 0.5625, 0.5, 0.5625, 0.5, 0.5625, 1.0, 0.5, 1.0, 0.5, 0.5, 0.5, 0.5, 0.5, 1.0, 0.4375, 1.0, 0.4375, 0.5, 0.4375, 0.5, 0.4375, 1.0, 0.375, 1.0, 0.375, 0.5, 0.375, 0.5, 0.375, 1.0, 0.3125, 1.0, 0.3125, 0.5, 0.3125, 0.5, 0.3125, 1.0, 0.25, 1.0, 0.25, 0.5, 0.25, 0.5, 0.25, 1.0, 0.1875, 1.0, 0.1875, 0.5, 0.1875, 0.5, 0.1875, 1.0, 0.125, 1.0, 0.125, 0.5, 0.3418, 0.4717, 0.25, 0.49, 0.1582, 0.4717, 0.08029, 0.4197, 0.02827, 0.3418, 0.01, 0.25, 0.02827, 0.1582, 0.08029, 0.08029, 0.1582, 0.02827, 0.25, 0.01, 0.3418, 0.02827, 0.4197, 0.08029, 0.4717, 0.1582, 0.49, 0.25, 0.4717, 0.3418, 0.4197, 0.4197, 0.125, 0.5, 0.125, 1.0, 0.0625, 1.0, 0.0625, 0.5, 0.0625, 0.5, 0.0625, 1.0, 0.0, 1.0, 0.0, 0.5, 0.75, 0.49, 0.8418, 0.4717, 0.9197, 0.4197, 0.9717, 0.3418, 0.99, 0.25, 0.9717, 0.1582, 0.9197, 0.08029, 0.8418, 0.02827, 0.75, 0.01, 0.6582, 0.02827, 0.5803, 0.08029, 0.5283, 0.1582, 0.51, 0.25, 0.5283, 0.3418, 0.5803, 0.4197, 0.6582, 0.4717])
me_cylinder_019.materials.append(mat_silver)
me_cylinder_019.update()
me_cylinder_020 = bpy.data.meshes.new('Cylinder.020')
me_cylinder_020.from_pydata([(0.0, 0.005, -0.0015), (0.0, 0.005, 0.0015), (0.001913, 0.004619, -0.0015), (0.001913, 0.004619, 0.0015), (0.003536, 0.003536, -0.0015), (0.003536, 0.003536, 0.0015), (0.004619, 0.001913, -0.0015), (0.004619, 0.001913, 0.0015), (0.005, 0.0, -0.0015), (0.005, 0.0, 0.0015), (0.004619, -0.001913, -0.0015), (0.004619, -0.001913, 0.0015), (0.003536, -0.003536, -0.0015), (0.003536, -0.003536, 0.0015), (0.001913, -0.004619, -0.0015), (0.001913, -0.004619, 0.0015), (0.0, -0.005, -0.0015), (0.0, -0.005, 0.0015), (-0.001913, -0.004619, -0.0015), (-0.001913, -0.004619, 0.0015), (-0.003536, -0.003536, -0.0015), (-0.003536, -0.003536, 0.0015), (-0.004619, -0.001913, -0.0015), (-0.004619, -0.001913, 0.0015), (-0.005, 0.0, -0.0015), (-0.005, 0.0, 0.0015), (-0.004619, 0.001913, -0.0015), (-0.004619, 0.001913, 0.0015), (-0.003536, 0.003536, -0.0015), (-0.003536, 0.003536, 0.0015), (-0.001913, 0.004619, -0.0015), (-0.001913, 0.004619, 0.0015)], [], [(0, 1, 3, 2), (2, 3, 5, 4), (4, 5, 7, 6), (6, 7, 9, 8), (8, 9, 11, 10), (10, 11, 13, 12), (12, 13, 15, 14), (14, 15, 17, 16), (16, 17, 19, 18), (18, 19, 21, 20), (20, 21, 23, 22), (22, 23, 25, 24), (24, 25, 27, 26), (26, 27, 29, 28), (3, 1, 31, 29, 27, 25, 23, 21, 19, 17, 15, 13, 11, 9, 7, 5), (28, 29, 31, 30), (30, 31, 1, 0), (0, 2, 4, 6, 8, 10, 12, 14, 16, 18, 20, 22, 24, 26, 28, 30)])
_uv = me_cylinder_020.uv_layers.new(name='UVMap')
_uv.uv.foreach_set('vector', [1.0, 0.5, 1.0, 1.0, 0.9375, 1.0, 0.9375, 0.5, 0.9375, 0.5, 0.9375, 1.0, 0.875, 1.0, 0.875, 0.5, 0.875, 0.5, 0.875, 1.0, 0.8125, 1.0, 0.8125, 0.5, 0.8125, 0.5, 0.8125, 1.0, 0.75, 1.0, 0.75, 0.5, 0.75, 0.5, 0.75, 1.0, 0.6875, 1.0, 0.6875, 0.5, 0.6875, 0.5, 0.6875, 1.0, 0.625, 1.0, 0.625, 0.5, 0.625, 0.5, 0.625, 1.0, 0.5625, 1.0, 0.5625, 0.5, 0.5625, 0.5, 0.5625, 1.0, 0.5, 1.0, 0.5, 0.5, 0.5, 0.5, 0.5, 1.0, 0.4375, 1.0, 0.4375, 0.5, 0.4375, 0.5, 0.4375, 1.0, 0.375, 1.0, 0.375, 0.5, 0.375, 0.5, 0.375, 1.0, 0.3125, 1.0, 0.3125, 0.5, 0.3125, 0.5, 0.3125, 1.0, 0.25, 1.0, 0.25, 0.5, 0.25, 0.5, 0.25, 1.0, 0.1875, 1.0, 0.1875, 0.5, 0.1875, 0.5, 0.1875, 1.0, 0.125, 1.0, 0.125, 0.5, 0.3418, 0.4717, 0.25, 0.49, 0.1582, 0.4717, 0.08029, 0.4197, 0.02827, 0.3418, 0.01, 0.25, 0.02827, 0.1582, 0.08029, 0.08029, 0.1582, 0.02827, 0.25, 0.01, 0.3418, 0.02827, 0.4197, 0.08029, 0.4717, 0.1582, 0.49, 0.25, 0.4717, 0.3418, 0.4197, 0.4197, 0.125, 0.5, 0.125, 1.0, 0.0625, 1.0, 0.0625, 0.5, 0.0625, 0.5, 0.0625, 1.0, 0.0, 1.0, 0.0, 0.5, 0.75, 0.49, 0.8418, 0.4717, 0.9197, 0.4197, 0.9717, 0.3418, 0.99, 0.25, 0.9717, 0.1582, 0.9197, 0.08029, 0.8418, 0.02827, 0.75, 0.01, 0.6582, 0.02827, 0.5803, 0.08029, 0.5283, 0.1582, 0.51, 0.25, 0.5283, 0.3418, 0.5803, 0.4197, 0.6582, 0.4717])
me_cylinder_020.materials.append(mat_silver)
me_cylinder_020.update()

# ---- objects
ob_housing = bpy.data.objects.new('housing', me_cube)
ob_status_led = bpy.data.objects.new('status_led', me_cylinder)
ob_usbc_port = bpy.data.objects.new('usbc_port', me_cube_001)
ob_usbc_inner = bpy.data.objects.new('usbc_inner', me_cube_002)
ob_label = bpy.data.objects.new('label', me_cube_003)
ob_pin = bpy.data.objects.new('pin', me_cylinder_001)
ob_pin_001 = bpy.data.objects.new('pin.001', me_cylinder_002)
ob_pin_002 = bpy.data.objects.new('pin.002', me_cylinder_003)
ob_pin_003 = bpy.data.objects.new('pin.003', me_cylinder_004)
ob_pin_004 = bpy.data.objects.new('pin.004', me_cylinder_005)
ob_pin_005 = bpy.data.objects.new('pin.005', me_cylinder_006)
ob_pin_006 = bpy.data.objects.new('pin.006', me_cylinder_007)
ob_pin_007 = bpy.data.objects.new('pin.007', me_cylinder_008)
ob_pin_008 = bpy.data.objects.new('pin.008', me_cylinder_009)
ob_pin_009 = bpy.data.objects.new('pin.009', me_cylinder_010)
ob_pin_010 = bpy.data.objects.new('pin.010', me_cylinder_011)
ob_pin_011 = bpy.data.objects.new('pin.011', me_cylinder_012)
ob_pin_012 = bpy.data.objects.new('pin.012', me_cylinder_013)
ob_pin_013 = bpy.data.objects.new('pin.013', me_cylinder_014)
ob_pin_014 = bpy.data.objects.new('pin.014', me_cylinder_015)
ob_pin_015 = bpy.data.objects.new('pin.015', me_cylinder_016)
ob_mag = bpy.data.objects.new('mag', me_cylinder_017)
ob_mag_001 = bpy.data.objects.new('mag.001', me_cylinder_018)
ob_mag_002 = bpy.data.objects.new('mag.002', me_cylinder_019)
ob_mag_003 = bpy.data.objects.new('mag.003', me_cylinder_020)
ob_key = bpy.data.objects.new('Key', light_area)
ob_fill = bpy.data.objects.new('Fill', light_area_001)
ob_accent = bpy.data.objects.new('Accent', light_point)
ob_camera = bpy.data.objects.new('Camera', cam_camera)

# ---- transforms, parenting, visibility, modifiers, constraints
ob_housing.location = (0.0, 0.0, 0.0)
ob_status_led.location = (0.02, 0.01, 0.0115)
ob_usbc_port.location = (0.0, 0.0, 0.0)
ob_usbc_inner.location = (0.0, 0.0, 0.0)
ob_label.location = (0.0, 0.0, 0.0)
ob_pin.location = (-0.0465, -0.0186, 0.0)
ob_pin.rotation_euler = (0.0, 1.571, 0.0)
ob_pin_001.location = (-0.0465, -0.0062, 0.0)
ob_pin_001.rotation_euler = (0.0, 1.571, 0.0)
ob_pin_002.location = (-0.0465, 0.0062, 0.0)
ob_pin_002.rotation_euler = (0.0, 1.571, 0.0)
ob_pin_003.location = (-0.0465, 0.0186, 0.0)
ob_pin_003.rotation_euler = (0.0, 1.571, 0.0)
ob_pin_004.location = (0.0465, -0.0186, 0.0)
ob_pin_004.rotation_euler = (0.0, 1.571, 0.0)
ob_pin_005.location = (0.0465, -0.0062, 0.0)
ob_pin_005.rotation_euler = (0.0, 1.571, 0.0)
ob_pin_006.location = (0.0465, 0.0062, 0.0)
ob_pin_006.rotation_euler = (0.0, 1.571, 0.0)
ob_pin_007.location = (0.0465, 0.0186, 0.0)
ob_pin_007.rotation_euler = (0.0, 1.571, 0.0)
ob_pin_008.location = (-0.0273, -0.032, 0.0)
ob_pin_008.rotation_euler = (1.571, 0.0, 0.0)
ob_pin_009.location = (-0.0091, -0.032, 0.0)
ob_pin_009.rotation_euler = (1.571, 0.0, 0.0)
ob_pin_010.location = (0.0091, -0.032, 0.0)
ob_pin_010.rotation_euler = (1.571, 0.0, 0.0)
ob_pin_011.location = (0.0273, -0.032, 0.0)
ob_pin_011.rotation_euler = (1.571, 0.0, 0.0)
ob_pin_012.location = (-0.0273, 0.032, 0.0)
ob_pin_012.rotation_euler = (1.571, 0.0, 0.0)
ob_pin_013.location = (-0.0091, 0.032, 0.0)
ob_pin_013.rotation_euler = (1.571, 0.0, 0.0)
ob_pin_014.location = (0.0091, 0.032, 0.0)
ob_pin_014.rotation_euler = (1.571, 0.0, 0.0)
ob_pin_015.location = (0.0273, 0.032, 0.0)
ob_pin_015.rotation_euler = (1.571, 0.0, 0.0)
ob_mag.location = (-0.0362, -0.0217, -0.011)
ob_mag_001.location = (0.0362, -0.0217, -0.011)
ob_mag_002.location = (-0.0362, 0.0217, -0.011)
ob_mag_003.location = (0.0362, 0.0217, -0.011)
ob_key.location = (0.15, -0.15, 0.25)
ob_key.rotation_euler = (0.7854, 0.0, 0.4363)
ob_fill.location = (-0.2, -0.1, 0.15)
ob_fill.rotation_euler = (0.6981, 0.0, -0.5236)
ob_accent.location = (0.1, 0.15, 0.05)
ob_camera.location = (0.2548, -0.2548, 0.1911)
ob_camera.rotation_euler = (1.083, -6.577e-08, 0.7854)

# ---- collection membership
col_collection.objects.link(ob_housing)
col_collection.objects.link(ob_status_led)
col_collection.objects.link(ob_usbc_port)
col_collection.objects.link(ob_usbc_inner)
col_collection.objects.link(ob_label)
col_collection.objects.link(ob_pin)
col_collection.objects.link(ob_pin_001)
col_collection.objects.link(ob_pin_002)
col_collection.objects.link(ob_pin_003)
col_collection.objects.link(ob_pin_004)
col_collection.objects.link(ob_pin_005)
col_collection.objects.link(ob_pin_006)
col_collection.objects.link(ob_pin_007)
col_collection.objects.link(ob_pin_008)
col_collection.objects.link(ob_pin_009)
col_collection.objects.link(ob_pin_010)
col_collection.objects.link(ob_pin_011)
col_collection.objects.link(ob_pin_012)
col_collection.objects.link(ob_pin_013)
col_collection.objects.link(ob_pin_014)
col_collection.objects.link(ob_pin_015)
col_collection.objects.link(ob_mag)
col_collection.objects.link(ob_mag_001)
col_collection.objects.link(ob_mag_002)
col_collection.objects.link(ob_mag_003)
col_collection.objects.link(ob_key)
col_collection.objects.link(ob_fill)
col_collection.objects.link(ob_accent)
col_collection.objects.link(ob_camera)

# ---- scene / render settings (as saved in the file)
scene.camera = ob_camera
scene.frame_start = 1; scene.frame_end = 250; scene.frame_set(1)
scene.render.engine = 'BLENDER_EEVEE_NEXT'
scene.render.film_transparent = True
scene.render.bake_bias = 0.0
scene.render.bake_samples = 0
scene.cycles.samples = 128
scene.cycles.sampling_pattern = 'TABULATED_SOBOL'
scene.eevee.use_volume_custom_range = False
bpy.context.view_layer.update()
